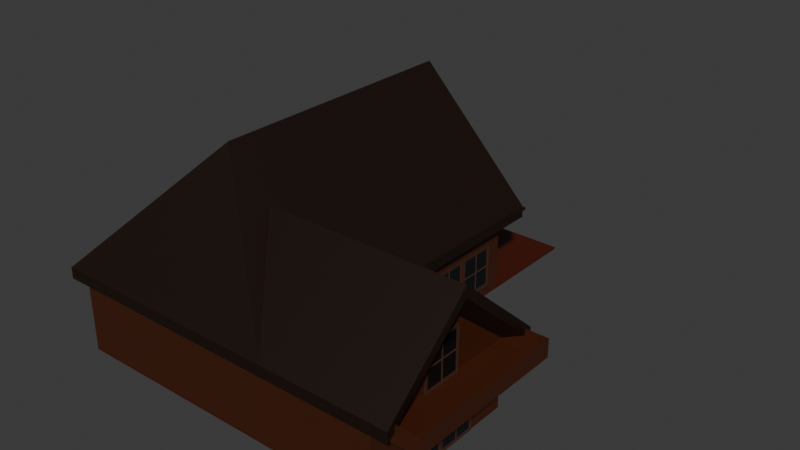 # Source: lake_house.blend  (saved by Blender 5.0.119; exported with 4.5.12 LTS)
import bpy
from mathutils import Matrix  # noqa: F401  (used for matrix-valued properties, if any)

bpy.ops.wm.read_factory_settings(use_empty=True)
scene = bpy.context.scene
scene.name = 'Scene'

# ---- collections
col_collection_3 = bpy.data.collections.new('Collection 3'); scene.collection.children.link(col_collection_3)

# ---- materials (node trees are filled in below, after node groups)
mat_house_base = bpy.data.materials.new('House Base')
mat_veranda = bpy.data.materials.new('Veranda')
mat_roof = bpy.data.materials.new('Roof')
mat_window_frame = bpy.data.materials.new('Window Frame')
mat_window_frame.use_backface_culling_lightprobe_volume = False
mat_door = bpy.data.materials.new('Door')
mat_door.use_backface_culling_lightprobe_volume = False
mat_handle_interactable = bpy.data.materials.new('Handle Interactable')
mat_handle_interactable.use_backface_culling_lightprobe_volume = False
mat_window = bpy.data.materials.new('Window')
mat_window.use_backface_culling_lightprobe_volume = False

# ---- material node trees
mat_house_base.use_nodes = True; mat_house_base.node_tree.nodes.clear()
_N = mat_house_base.node_tree.nodes; _L = mat_house_base.node_tree.links
n0 = _N.new('ShaderNodeBsdfPrincipled'); n0.name = 'Principled BSDF'; n0.location = (-200, 100)
n0.inputs[0].default_value = (0.05744, 0.0121, 0.002099, 1.0)
n1 = _N.new('ShaderNodeOutputMaterial'); n1.name = 'Material Output'; n1.location = (200, 100)
_L.new(n0.outputs[0], n1.inputs[0])
n1.is_active_output = True
mat_veranda.use_nodes = True; mat_veranda.node_tree.nodes.clear()
_N = mat_veranda.node_tree.nodes; _L = mat_veranda.node_tree.links
n0 = _N.new('ShaderNodeBsdfPrincipled'); n0.name = 'Principled BSDF'; n0.location = (-200, 100)
n0.inputs[0].default_value = (0.06303, 0.006073, 0.0, 1.0)
n1 = _N.new('ShaderNodeOutputMaterial'); n1.name = 'Material Output'; n1.location = (200, 100)
_L.new(n0.outputs[0], n1.inputs[0])
n1.is_active_output = True
mat_roof.use_nodes = True; mat_roof.node_tree.nodes.clear()
_N = mat_roof.node_tree.nodes; _L = mat_roof.node_tree.links
n0 = _N.new('ShaderNodeBsdfPrincipled'); n0.name = 'Principled BSDF'; n0.location = (-200, 100)
n0.inputs[0].default_value = (0.01124, 0.003552, 0.0008497, 1.0)
n1 = _N.new('ShaderNodeOutputMaterial'); n1.name = 'Material Output'; n1.location = (200, 100)
_L.new(n0.outputs[0], n1.inputs[0])
n1.is_active_output = True
mat_window_frame.use_nodes = True; mat_window_frame.node_tree.nodes.clear()
_N = mat_window_frame.node_tree.nodes; _L = mat_window_frame.node_tree.links
n0 = _N.new('ShaderNodeBsdfPrincipled'); n0.name = 'Principled BSDF'; n0.location = (-200, 100)
n0.inputs[0].default_value = (0.05476, 0.02324, 0.01346, 1.0)
n1 = _N.new('ShaderNodeOutputMaterial'); n1.name = 'Material Output'; n1.location = (200, 100)
_L.new(n0.outputs[0], n1.inputs[0])
n1.is_active_output = True
mat_door.use_nodes = True; mat_door.node_tree.nodes.clear()
_N = mat_door.node_tree.nodes; _L = mat_door.node_tree.links
n0 = _N.new('ShaderNodeBsdfPrincipled'); n0.name = 'Principled BSDF'; n0.location = (-200, 100)
n0.inputs[0].default_value = (0.01124, 0.001498, 0.000691, 1.0)
n1 = _N.new('ShaderNodeOutputMaterial'); n1.name = 'Material Output'; n1.location = (200, 100)
_L.new(n0.outputs[0], n1.inputs[0])
n1.is_active_output = True
mat_handle_interactable.use_nodes = True; mat_handle_interactable.node_tree.nodes.clear()
_N = mat_handle_interactable.node_tree.nodes; _L = mat_handle_interactable.node_tree.links
n0 = _N.new('ShaderNodeBsdfPrincipled'); n0.name = 'Principled BSDF'; n0.location = (-200, 100)
n0.inputs[0].default_value = (0.4076, 0.2505, 0.003578, 1.0)
n1 = _N.new('ShaderNodeOutputMaterial'); n1.name = 'Material Output'; n1.location = (200, 100)
_L.new(n0.outputs[0], n1.inputs[0])
n1.is_active_output = True
mat_window.use_nodes = True; mat_window.node_tree.nodes.clear()
_N = mat_window.node_tree.nodes; _L = mat_window.node_tree.links
n0 = _N.new('ShaderNodeOutputMaterial'); n0.name = 'Material Output'; n0.location = (200, 100)
n1 = _N.new('ShaderNodeBsdfPrincipled'); n1.name = 'Principled BSDF'; n1.location = (-200, 100)
n1.inputs[0].default_value = (0.007742, 0.01043, 0.01232, 1.0)
n1.inputs[1].default_value = 0.3351
n1.inputs[2].default_value = 0.0
n1.inputs[8].default_value = 0.1099
n1.inputs[13].default_value = 0.6152
_L.new(n1.outputs[0], n0.inputs[0])
n0.is_active_output = True

# ---- world
world_world = bpy.data.worlds.new('World'); scene.world = world_world
world_world.use_nodes = True; world_world.node_tree.nodes.clear()
_N = world_world.node_tree.nodes; _L = world_world.node_tree.links
n0 = _N.new('ShaderNodeOutputWorld'); n0.name = 'World Output'; n0.location = (200, 100)
n1 = _N.new('ShaderNodeBackground'); n1.name = 'Background'; n1.location = (-200, 100)
n1.inputs[0].default_value = (0.05088, 0.05088, 0.05088, 1.0)
_L.new(n1.outputs[0], n0.inputs[0])
n0.is_active_output = True
world_world.color = (0.05088, 0.05088, 0.05088)
world_world.sun_shadow_jitter_overblur = 0.0

# ---- meshes
me_cube_016 = bpy.data.meshes.new('Cube.016')
me_cube_016.from_pydata([(4.8, 12.0, 0.1), (4.8, 12.0, 0.0), (-4.8, 12.0, 0.0), (-4.8, 12.0, 0.1), (-4.8, -7.2, 0.0), (-4.8, -7.2, 0.1), (-4.8, 7.2, 0.0), (-4.8, 7.2, 0.1), (4.8, -7.2, 0.0), (4.8, -7.2, 0.1), (4.8, 7.2, 0.0), (4.8, 7.2, 0.1), (4.8, -4.768e-07, 0.0), (4.8, -4.768e-07, 0.1), (10.0, -4.768e-07, 0.1), (10.0, -7.2, 0.1), (10.0, -7.2, 0.0), (10.0, -4.768e-07, 0.0), (-4.8, -7.2, 3.1), (-4.8, 7.2, 3.1), (4.8, 7.2, 3.1), (4.8, -4.768e-07, 3.1), (4.8, -7.2, 3.1), (10.0, -4.768e-07, 3.1), (10.0, -7.2, 3.1), (0.0, 7.2, 8.1), (10.0, -3.6, 6.1), (-5.28, -7.56, 3.3), (-5.28, 8.28, 3.3), (11.0, 0.36, 3.3), (11.0, -3.6, 6.8), (5.28, -7.56, 3.3), (5.28, 8.28, 3.3), (5.28, 0.36, 3.3), (11.0, -7.56, 3.3), (0.0, 8.28, 8.8), (-5.28, -7.56, 3.8), (-5.28, 8.28, 3.8), (11.0, 0.36, 3.8), (11.0, -3.6, 7.3), (5.28, -7.56, 3.8), (5.28, 8.28, 3.8), (5.28, 0.36, 3.8), (11.0, -7.56, 3.8), (0.0, -3.6, 9.3), (0.0, 8.28, 9.3), (2.0, -3.6, 7.3), (-4.32, 10.0, 2.7), (4.32, 10.0, 2.7), (-4.8, 7.214, 3.199), (4.8, 7.214, 3.199), (-4.32, 10.01, 2.799), (4.32, 10.01, 2.799), (12.0, -4.768e-07, 3.1), (12.0, -7.2, 3.1), (10.0, -4.768e-07, 3.1), (10.0, -7.2, 3.1), (12.0, -4.768e-07, 3.1), (12.0, -7.2, 3.1), (10.0, -4.768e-07, 3.9), (10.0, -7.2, 3.9), (12.0, -4.768e-07, 3.9), (12.0, -7.2, 3.9)], [], [(6, 7, 3, 2), (7, 11, 0, 3), (10, 6, 2, 1), (2, 3, 0, 1), (4, 5, 7, 6), (11, 10, 1, 0), (13, 11, 20, 21), (8, 9, 5, 4), (6, 10, 12, 8, 4), (7, 5, 18, 19), (10, 11, 13, 12), (17, 14, 15, 16), (9, 8, 16, 15), (12, 13, 14, 17), (8, 12, 17, 16), (19, 18, 27, 28), (24, 23, 26), (5, 9, 22, 18), (14, 13, 21, 23), (11, 7, 19, 20), (9, 15, 24, 22), (15, 14, 23, 24), (20, 19, 25), (18, 22, 31, 27), (22, 24, 34, 31), (26, 23, 29, 30), (25, 19, 28, 35), (28, 27, 36, 37), (33, 32, 41, 42), (34, 30, 39, 43), (32, 35, 45, 41), (27, 31, 40, 36), (20, 25, 35, 32), (23, 21, 33, 29), (24, 26, 30, 34), (21, 20, 32, 33), (37, 36, 44, 45), (31, 34, 43, 40), (35, 28, 37, 45), (30, 29, 38, 39), (29, 33, 42, 38), (36, 40, 44), (44, 40, 41, 45), (39, 38, 42, 46), (40, 43, 39, 46), (20, 48, 52, 50), (49, 50, 52, 51), (48, 47, 51, 52), (19, 20, 50, 49), (47, 19, 49, 51), (54, 24, 56, 58), (56, 58, 57, 55), (23, 53, 57, 55), (24, 23, 55, 56), (53, 54, 58, 57), (53, 23, 59, 61), (24, 54, 62, 60), (54, 53, 61, 62)])
me_cube_016.polygons.foreach_set('material_index', [1, 1, 1, 1, 1, 1, 0, 1, 1, 0, 1, 1, 1, 1, 1, 2, 0, 0, 0, 0, 0, 0, 0, 2, 2, 2, 2, 2, 2, 2, 2, 2, 2, 2, 2, 2, 2, 2, 2, 2, 2, 2, 2, 2, 2, 2, 2, 2, 0, 2, 0, 0, 0, 0, 0, 0, 0, 0])
_uv = me_cube_016.uv_layers.new(name='UVMap')
_uv.uv.foreach_set('vector', [0.375, 0.25, 0.625, 0.25, 0.625, 0.25, 0.375, 0.25, 0.875, 0.5, 0.625, 0.5, 0.625, 0.5, 0.875, 0.5, 0.375, 0.5, 0.125, 0.5, 0.125, 0.5, 0.375, 0.5, 0.375, 0.25, 0.625, 0.25, 0.625, 0.5, 0.375, 0.5, 0.375, 0.0, 0.625, 0.0, 0.625, 0.25, 0.375, 0.25, 0.625, 0.5, 0.375, 0.5, 0.375, 0.5, 0.625, 0.5, 0.625, 0.625, 0.625, 0.5, 0.625, 0.5, 0.625, 0.625, 0.375, 0.75, 0.625, 0.75, 0.625, 1.0, 0.375, 1.0, 0.125, 0.5, 0.375, 0.5, 0.375, 0.625, 0.375, 0.75, 0.125, 0.75, 0.625, 0.25, 0.625, 0.0, 0.625, 0.0, 0.625, 0.25, 0.375, 0.5, 0.625, 0.5, 0.625, 0.625, 0.375, 0.625, 0.375, 0.625, 0.625, 0.625, 0.625, 0.75, 0.375, 0.75, 0.625, 0.75, 0.375, 0.75, 0.375, 0.75, 0.625, 0.75, 0.375, 0.625, 0.625, 0.625, 0.625, 0.625, 0.375, 0.625, 0.375, 0.75, 0.375, 0.625, 0.375, 0.625, 0.375, 0.75, 0.625, 0.25, 0.625, 0.0, 0.625, 0.0, 0.625, 0.25, 0.625, 0.75, 0.625, 0.625, 0.625, 0.75, 0.625, 1.0, 0.625, 0.75, 0.625, 0.75, 0.625, 1.0, 0.625, 0.625, 0.625, 0.625, 0.625, 0.625, 0.625, 0.625, 0.625, 0.5, 0.875, 0.5, 0.875, 0.5, 0.625, 0.5, 0.625, 0.75, 0.625, 0.75, 0.625, 0.75, 0.625, 0.75, 0.625, 0.75, 0.625, 0.625, 0.625, 0.625, 0.625, 0.75, 0.625, 0.5, 0.875, 0.5, 0.625, 0.5, 0.625, 1.0, 0.625, 0.75, 0.625, 0.75, 0.625, 1.0, 0.625, 0.75, 0.625, 0.75, 0.625, 0.75, 0.625, 0.75, 0.625, 0.75, 0.625, 0.625, 0.625, 0.625, 0.625, 0.75, 0.625, 0.5, 0.875, 0.5, 0.875, 0.5, 0.625, 0.5, 0.625, 0.25, 0.625, 0.0, 0.625, 0.0, 0.625, 0.25, 0.625, 0.625, 0.625, 0.5, 0.625, 0.5, 0.625, 0.625, 0.625, 0.75, 0.625, 0.75, 0.625, 0.75, 0.625, 0.75, 0.625, 0.5, 0.625, 0.5, 0.625, 0.5, 0.625, 0.5, 0.625, 1.0, 0.625, 0.75, 0.625, 0.75, 0.625, 1.0, 0.625, 0.5, 0.625, 0.5, 0.625, 0.5, 0.625, 0.5, 0.625, 0.625, 0.625, 0.625, 0.625, 0.625, 0.625, 0.625, 0.625, 0.75, 0.625, 0.75, 0.625, 0.75, 0.625, 0.75, 0.625, 0.625, 0.625, 0.5, 0.625, 0.5, 0.625, 0.625, 0.625, 0.25, 0.625, 0.0, 0.625, 0.0, 0.625, 0.25, 0.625, 0.75, 0.625, 0.75, 0.625, 0.75, 0.625, 0.75, 0.625, 0.5, 0.875, 0.5, 0.875, 0.5, 0.625, 0.5, 0.625, 0.75, 0.625, 0.625, 0.625, 0.625, 0.625, 0.75, 0.625, 0.625, 0.625, 0.625, 0.625, 0.625, 0.625, 0.625, 0.625, 0.0, 0.625, 0.75, 0.625, 0.0, 0.625, 0.0, 0.625, 0.75, 0.625, 0.5, 0.625, 0.5, 0.625, 0.75, 0.625, 0.625, 0.625, 0.625, 0.0, 0.0, 0.625, 0.75, 0.625, 0.75, 0.625, 0.75, 0.0, 0.0, 0.0, 0.0, 0.0, 0.0, 0.0, 0.0, 0.0, 0.0, 0.875, 0.5, 0.625, 0.5, 0.625, 0.5, 0.875, 0.5, 0.0, 0.0, 0.0, 0.0, 0.0, 0.0, 0.0, 0.0, 0.875, 0.5, 0.625, 0.5, 0.625, 0.5, 0.875, 0.5, 0.0, 0.0, 0.0, 0.0, 0.0, 0.0, 0.0, 0.0, 0.0, 0.0, 0.0, 0.0, 0.0, 0.0, 0.0, 0.0, 0.625, 0.75, 0.0, 0.0, 0.0, 0.0, 0.625, 0.625, 0.0, 0.0, 0.0, 0.0, 0.0, 0.0, 0.0, 0.0, 0.625, 0.75, 0.625, 0.625, 0.625, 0.625, 0.625, 0.75, 0.0, 0.0, 0.0, 0.0, 0.0, 0.0, 0.0, 0.0, 0.0, 0.0, 0.0, 0.0, 0.0, 0.0, 0.0, 0.0, 0.0, 0.0, 0.0, 0.0, 0.0, 0.0, 0.0, 0.0, 0.0, 0.0, 0.0, 0.0, 0.0, 0.0, 0.0, 0.0])
me_cube_016.materials.append(mat_house_base)
me_cube_016.materials.append(mat_veranda)
me_cube_016.materials.append(mat_roof)
me_cube_016.update()
me_cube_084 = bpy.data.meshes.new('Cube.084')
me_cube_084.from_pydata([(-0.05, -0.4, 0.0), (-0.05, -0.4, 1.3), (-0.05, 0.4, 0.0), (-0.05, 0.4, 1.3), (-0.01666, -0.4, 0.0), (-0.01666, -0.4, 1.3), (-0.01666, 0.4, 0.0), (-0.01666, 0.4, 1.3), (-0.01666, 0.3, 1.2), (-0.01666, 0.3, 0.0), (-0.01666, -0.3, 0.0), (-0.01666, -0.3, 1.2), (-0.02666, 0.3, 1.2), (-0.02666, 0.3, 0.0), (-0.02666, -0.3, 0.0), (-0.02666, -0.3, 1.2), (-0.04465, 0.1481, 0.4652), (-0.04465, 0.1481, 0.5652), (-0.04465, 0.2481, 0.4652), (-0.04465, 0.2481, 0.5652), (-0.00628, 0.1481, 0.4652), (-0.00628, 0.1481, 0.5652), (-0.00628, 0.2481, 0.4652), (-0.00628, 0.2481, 0.5652)], [], [(0, 1, 3, 2), (2, 3, 7, 6), (7, 5, 11, 8), (4, 5, 1, 0), (2, 6, 4, 0), (7, 3, 1, 5), (8, 11, 15, 12), (6, 7, 8, 9), (5, 4, 10, 11), (4, 6, 9, 10), (13, 12, 15, 14), (9, 8, 12, 13), (11, 10, 14, 15), (10, 9, 13, 14), (16, 17, 19, 18), (18, 19, 23, 22), (22, 23, 21, 20), (20, 21, 17, 16), (18, 22, 20, 16), (23, 19, 17, 21)])
me_cube_084.polygons.foreach_set('material_index', [0, 0, 0, 0, 0, 0, 0, 0, 0, 0, 1, 0, 0, 0, 2, 2, 2, 2, 2, 2])
_uv = me_cube_084.uv_layers.new(name='UVMap')
_uv.uv.foreach_set('vector', [0.375, 0.0, 0.625, 0.0, 0.625, 0.25, 0.375, 0.25, 0.375, 0.25, 0.625, 0.25, 0.625, 0.5, 0.375, 0.5, 0.625, 0.5, 0.625, 0.75, 0.625, 0.75, 0.625, 0.5, 0.375, 0.75, 0.625, 0.75, 0.625, 1.0, 0.375, 1.0, 0.125, 0.5, 0.375, 0.5, 0.375, 0.75, 0.125, 0.75, 0.625, 0.5, 0.875, 0.5, 0.875, 0.75, 0.625, 0.75, 0.625, 0.5, 0.625, 0.75, 0.625, 0.75, 0.625, 0.5, 0.375, 0.5, 0.625, 0.5, 0.625, 0.5, 0.375, 0.5, 0.625, 0.75, 0.375, 0.75, 0.375, 0.75, 0.625, 0.75, 0.375, 0.75, 0.375, 0.5, 0.375, 0.5, 0.375, 0.75, 0.375, 0.5, 0.625, 0.5, 0.625, 0.75, 0.375, 0.75, 0.375, 0.5, 0.625, 0.5, 0.625, 0.5, 0.375, 0.5, 0.625, 0.75, 0.375, 0.75, 0.375, 0.75, 0.625, 0.75, 0.375, 0.75, 0.375, 0.5, 0.375, 0.5, 0.375, 0.75, 0.375, 0.0, 0.625, 0.0, 0.625, 0.25, 0.375, 0.25, 0.375, 0.25, 0.625, 0.25, 0.625, 0.5, 0.375, 0.5, 0.375, 0.5, 0.625, 0.5, 0.625, 0.75, 0.375, 0.75, 0.375, 0.75, 0.625, 0.75, 0.625, 1.0, 0.375, 1.0, 0.125, 0.5, 0.375, 0.5, 0.375, 0.75, 0.125, 0.75, 0.625, 0.5, 0.875, 0.5, 0.875, 0.75, 0.625, 0.75])
me_cube_084.materials.append(mat_window_frame)
me_cube_084.materials.append(mat_door)
me_cube_084.materials.append(mat_handle_interactable)
me_cube_084.update()
me_cube = bpy.data.meshes.new('Cube')
me_cube.from_pydata([(-0.88, -0.05667, -0.09), (-0.88, -0.05667, 1.89), (-0.88, 0.05333, -0.09), (-0.88, 0.05333, 1.89), (0.88, -0.05667, -0.09), (0.88, -0.05667, 1.89), (0.88, 0.05333, -0.09), (0.88, 0.05333, 1.89), (-0.88, 0.05333, 0.9), (9.934e-10, 0.05333, -0.09), (9.934e-10, 0.05333, 1.89), (0.88, 0.05333, 0.9), (0.0, 0.05, 0.9), (0.04, 0.02721, 1.755), (0.76, 0.02721, 1.755), (0.76, 0.02721, 0.945), (0.04, 0.02721, 0.945), (-0.76, 0.02721, 1.755), (-0.76, 0.02721, 0.945), (-0.04, 0.02721, 1.755), (-0.04, 0.02721, 0.945), (0.76, 0.02721, 0.855), (0.76, 0.02721, 0.045), (0.04, 0.02721, 0.045), (0.04, 0.02721, 0.855), (-0.76, 0.02721, 0.855), (-0.76, 0.02721, 0.045), (-0.04, 0.02721, 0.045), (-0.04, 0.02721, 0.855)], [], [(0, 1, 3, 8, 2), (10, 7, 14, 13), (6, 11, 7, 5, 4), (4, 5, 1, 0), (2, 9, 6, 4, 0), (7, 10, 3, 1, 5), (9, 12, 24, 23), (12, 9, 27, 28), (3, 10, 19, 17), (16, 13, 14, 15), (11, 12, 16, 15), (12, 10, 13, 16), (7, 11, 15, 14), (18, 17, 19, 20), (8, 3, 17, 18), (10, 12, 20, 19), (12, 8, 18, 20), (23, 24, 21, 22), (12, 11, 21, 24), (11, 6, 22, 21), (6, 9, 23, 22), (26, 25, 28, 27), (2, 8, 25, 26), (8, 12, 28, 25), (9, 2, 26, 27)])
me_cube.polygons.foreach_set('material_index', [0, 0, 0, 0, 0, 0, 0, 0, 0, 1, 0, 0, 0, 1, 0, 0, 0, 1, 0, 0, 0, 1, 0, 0, 0])
_uv = me_cube.uv_layers.new(name='UVMap')
_uv.uv.foreach_set('vector', [0.375, 0.0, 0.625, 0.0, 0.625, 0.25, 0.5, 0.25, 0.375, 0.25, 0.75, 0.5, 0.625, 0.5, 0.625, 0.5, 0.75, 0.5, 0.375, 0.5, 0.5, 0.5, 0.625, 0.5, 0.625, 0.75, 0.375, 0.75, 0.375, 0.75, 0.625, 0.75, 0.625, 1.0, 0.375, 1.0, 0.125, 0.5, 0.25, 0.5, 0.375, 0.5, 0.375, 0.75, 0.125, 0.75, 0.625, 0.5, 0.75, 0.5, 0.875, 0.5, 0.875, 0.75, 0.625, 0.75, 0.375, 0.375, 0.5, 0.375, 0.5, 0.375, 0.375, 0.375, 0.5, 0.375, 0.375, 0.375, 0.375, 0.375, 0.5, 0.375, 0.875, 0.5, 0.75, 0.5, 0.75, 0.5, 0.875, 0.5, 0.5, 0.375, 0.625, 0.375, 0.625, 0.5, 0.5, 0.5, 0.5, 0.5, 0.5, 0.375, 0.5, 0.375, 0.5, 0.5, 0.5, 0.375, 0.625, 0.375, 0.625, 0.375, 0.5, 0.375, 0.625, 0.5, 0.5, 0.5, 0.5, 0.5, 0.625, 0.5, 0.5, 0.25, 0.625, 0.25, 0.625, 0.375, 0.5, 0.375, 0.5, 0.25, 0.625, 0.25, 0.625, 0.25, 0.5, 0.25, 0.625, 0.375, 0.5, 0.375, 0.5, 0.375, 0.625, 0.375, 0.5, 0.375, 0.5, 0.25, 0.5, 0.25, 0.5, 0.375, 0.375, 0.375, 0.5, 0.375, 0.5, 0.5, 0.375, 0.5, 0.5, 0.375, 0.5, 0.5, 0.5, 0.5, 0.5, 0.375, 0.5, 0.5, 0.375, 0.5, 0.375, 0.5, 0.5, 0.5, 0.375, 0.5, 0.25, 0.5, 0.25, 0.5, 0.375, 0.5, 0.375, 0.25, 0.5, 0.25, 0.5, 0.375, 0.375, 0.375, 0.375, 0.25, 0.5, 0.25, 0.5, 0.25, 0.375, 0.25, 0.5, 0.25, 0.5, 0.375, 0.5, 0.375, 0.5, 0.25, 0.25, 0.5, 0.125, 0.5, 0.125, 0.5, 0.25, 0.5])
me_cube.materials.append(mat_window_frame)
me_cube.materials.append(mat_window)
me_cube.update()
me_cube_001 = bpy.data.meshes.new('Cube.001')
me_cube_001.from_pydata([(-0.88, -0.05667, -0.09), (-0.88, -0.05667, 1.89), (-0.88, 0.05333, -0.09), (-0.88, 0.05333, 1.89), (0.88, -0.05667, -0.09), (0.88, -0.05667, 1.89), (0.88, 0.05333, -0.09), (0.88, 0.05333, 1.89), (-0.88, 0.05333, 0.9), (9.934e-10, 0.05333, -0.09), (9.934e-10, 0.05333, 1.89), (0.88, 0.05333, 0.9), (0.0, 0.05, 0.9), (0.04, 0.02721, 1.755), (0.76, 0.02721, 1.755), (0.76, 0.02721, 0.945), (0.04, 0.02721, 0.945), (-0.76, 0.02721, 1.755), (-0.76, 0.02721, 0.945), (-0.04, 0.02721, 1.755), (-0.04, 0.02721, 0.945), (0.76, 0.02721, 0.855), (0.76, 0.02721, 0.045), (0.04, 0.02721, 0.045), (0.04, 0.02721, 0.855), (-0.76, 0.02721, 0.855), (-0.76, 0.02721, 0.045), (-0.04, 0.02721, 0.045), (-0.04, 0.02721, 0.855)], [], [(0, 1, 3, 8, 2), (10, 7, 14, 13), (6, 11, 7, 5, 4), (4, 5, 1, 0), (2, 9, 6, 4, 0), (7, 10, 3, 1, 5), (9, 12, 24, 23), (12, 9, 27, 28), (3, 10, 19, 17), (16, 13, 14, 15), (11, 12, 16, 15), (12, 10, 13, 16), (7, 11, 15, 14), (18, 17, 19, 20), (8, 3, 17, 18), (10, 12, 20, 19), (12, 8, 18, 20), (23, 24, 21, 22), (12, 11, 21, 24), (11, 6, 22, 21), (6, 9, 23, 22), (26, 25, 28, 27), (2, 8, 25, 26), (8, 12, 28, 25), (9, 2, 26, 27)])
me_cube_001.polygons.foreach_set('material_index', [0, 0, 0, 0, 0, 0, 0, 0, 0, 1, 0, 0, 0, 1, 0, 0, 0, 1, 0, 0, 0, 1, 0, 0, 0])
_uv = me_cube_001.uv_layers.new(name='UVMap')
_uv.uv.foreach_set('vector', [0.375, 0.0, 0.625, 0.0, 0.625, 0.25, 0.5, 0.25, 0.375, 0.25, 0.75, 0.5, 0.625, 0.5, 0.625, 0.5, 0.75, 0.5, 0.375, 0.5, 0.5, 0.5, 0.625, 0.5, 0.625, 0.75, 0.375, 0.75, 0.375, 0.75, 0.625, 0.75, 0.625, 1.0, 0.375, 1.0, 0.125, 0.5, 0.25, 0.5, 0.375, 0.5, 0.375, 0.75, 0.125, 0.75, 0.625, 0.5, 0.75, 0.5, 0.875, 0.5, 0.875, 0.75, 0.625, 0.75, 0.375, 0.375, 0.5, 0.375, 0.5, 0.375, 0.375, 0.375, 0.5, 0.375, 0.375, 0.375, 0.375, 0.375, 0.5, 0.375, 0.875, 0.5, 0.75, 0.5, 0.75, 0.5, 0.875, 0.5, 0.5, 0.375, 0.625, 0.375, 0.625, 0.5, 0.5, 0.5, 0.5, 0.5, 0.5, 0.375, 0.5, 0.375, 0.5, 0.5, 0.5, 0.375, 0.625, 0.375, 0.625, 0.375, 0.5, 0.375, 0.625, 0.5, 0.5, 0.5, 0.5, 0.5, 0.625, 0.5, 0.5, 0.25, 0.625, 0.25, 0.625, 0.375, 0.5, 0.375, 0.5, 0.25, 0.625, 0.25, 0.625, 0.25, 0.5, 0.25, 0.625, 0.375, 0.5, 0.375, 0.5, 0.375, 0.625, 0.375, 0.5, 0.375, 0.5, 0.25, 0.5, 0.25, 0.5, 0.375, 0.375, 0.375, 0.5, 0.375, 0.5, 0.5, 0.375, 0.5, 0.5, 0.375, 0.5, 0.5, 0.5, 0.5, 0.5, 0.375, 0.5, 0.5, 0.375, 0.5, 0.375, 0.5, 0.5, 0.5, 0.375, 0.5, 0.25, 0.5, 0.25, 0.5, 0.375, 0.5, 0.375, 0.25, 0.5, 0.25, 0.5, 0.375, 0.375, 0.375, 0.375, 0.25, 0.5, 0.25, 0.5, 0.25, 0.375, 0.25, 0.5, 0.25, 0.5, 0.375, 0.5, 0.375, 0.5, 0.25, 0.25, 0.5, 0.125, 0.5, 0.125, 0.5, 0.25, 0.5])
me_cube_001.materials.append(mat_window_frame)
me_cube_001.materials.append(mat_window)
me_cube_001.update()
me_cube_002 = bpy.data.meshes.new('Cube.002')
me_cube_002.from_pydata([(-0.88, -0.05667, -0.09), (-0.88, -0.05667, 1.89), (-0.88, 0.05333, -0.09), (-0.88, 0.05333, 1.89), (0.88, -0.05667, -0.09), (0.88, -0.05667, 1.89), (0.88, 0.05333, -0.09), (0.88, 0.05333, 1.89), (-0.88, 0.05333, 0.9), (9.934e-10, 0.05333, -0.09), (9.934e-10, 0.05333, 1.89), (0.88, 0.05333, 0.9), (0.0, 0.05, 0.9), (0.04, 0.02721, 1.755), (0.76, 0.02721, 1.755), (0.76, 0.02721, 0.945), (0.04, 0.02721, 0.945), (-0.76, 0.02721, 1.755), (-0.76, 0.02721, 0.945), (-0.04, 0.02721, 1.755), (-0.04, 0.02721, 0.945), (0.76, 0.02721, 0.855), (0.76, 0.02721, 0.045), (0.04, 0.02721, 0.045), (0.04, 0.02721, 0.855), (-0.76, 0.02721, 0.855), (-0.76, 0.02721, 0.045), (-0.04, 0.02721, 0.045), (-0.04, 0.02721, 0.855)], [], [(0, 1, 3, 8, 2), (10, 7, 14, 13), (6, 11, 7, 5, 4), (4, 5, 1, 0), (2, 9, 6, 4, 0), (7, 10, 3, 1, 5), (9, 12, 24, 23), (12, 9, 27, 28), (3, 10, 19, 17), (16, 13, 14, 15), (11, 12, 16, 15), (12, 10, 13, 16), (7, 11, 15, 14), (18, 17, 19, 20), (8, 3, 17, 18), (10, 12, 20, 19), (12, 8, 18, 20), (23, 24, 21, 22), (12, 11, 21, 24), (11, 6, 22, 21), (6, 9, 23, 22), (26, 25, 28, 27), (2, 8, 25, 26), (8, 12, 28, 25), (9, 2, 26, 27)])
me_cube_002.polygons.foreach_set('material_index', [0, 0, 0, 0, 0, 0, 0, 0, 0, 1, 0, 0, 0, 1, 0, 0, 0, 1, 0, 0, 0, 1, 0, 0, 0])
_uv = me_cube_002.uv_layers.new(name='UVMap')
_uv.uv.foreach_set('vector', [0.375, 0.0, 0.625, 0.0, 0.625, 0.25, 0.5, 0.25, 0.375, 0.25, 0.75, 0.5, 0.625, 0.5, 0.625, 0.5, 0.75, 0.5, 0.375, 0.5, 0.5, 0.5, 0.625, 0.5, 0.625, 0.75, 0.375, 0.75, 0.375, 0.75, 0.625, 0.75, 0.625, 1.0, 0.375, 1.0, 0.125, 0.5, 0.25, 0.5, 0.375, 0.5, 0.375, 0.75, 0.125, 0.75, 0.625, 0.5, 0.75, 0.5, 0.875, 0.5, 0.875, 0.75, 0.625, 0.75, 0.375, 0.375, 0.5, 0.375, 0.5, 0.375, 0.375, 0.375, 0.5, 0.375, 0.375, 0.375, 0.375, 0.375, 0.5, 0.375, 0.875, 0.5, 0.75, 0.5, 0.75, 0.5, 0.875, 0.5, 0.5, 0.375, 0.625, 0.375, 0.625, 0.5, 0.5, 0.5, 0.5, 0.5, 0.5, 0.375, 0.5, 0.375, 0.5, 0.5, 0.5, 0.375, 0.625, 0.375, 0.625, 0.375, 0.5, 0.375, 0.625, 0.5, 0.5, 0.5, 0.5, 0.5, 0.625, 0.5, 0.5, 0.25, 0.625, 0.25, 0.625, 0.375, 0.5, 0.375, 0.5, 0.25, 0.625, 0.25, 0.625, 0.25, 0.5, 0.25, 0.625, 0.375, 0.5, 0.375, 0.5, 0.375, 0.625, 0.375, 0.5, 0.375, 0.5, 0.25, 0.5, 0.25, 0.5, 0.375, 0.375, 0.375, 0.5, 0.375, 0.5, 0.5, 0.375, 0.5, 0.5, 0.375, 0.5, 0.5, 0.5, 0.5, 0.5, 0.375, 0.5, 0.5, 0.375, 0.5, 0.375, 0.5, 0.5, 0.5, 0.375, 0.5, 0.25, 0.5, 0.25, 0.5, 0.375, 0.5, 0.375, 0.25, 0.5, 0.25, 0.5, 0.375, 0.375, 0.375, 0.375, 0.25, 0.5, 0.25, 0.5, 0.25, 0.375, 0.25, 0.5, 0.25, 0.5, 0.375, 0.5, 0.375, 0.5, 0.25, 0.25, 0.5, 0.125, 0.5, 0.125, 0.5, 0.25, 0.5])
me_cube_002.materials.append(mat_window_frame)
me_cube_002.materials.append(mat_window)
me_cube_002.update()
me_cube_003 = bpy.data.meshes.new('Cube.003')
me_cube_003.from_pydata([(-0.88, -0.05667, -0.09), (-0.88, -0.05667, 1.89), (-0.88, 0.05333, -0.09), (-0.88, 0.05333, 1.89), (0.88, -0.05667, -0.09), (0.88, -0.05667, 1.89), (0.88, 0.05333, -0.09), (0.88, 0.05333, 1.89), (-0.88, 0.05333, 0.9), (9.934e-10, 0.05333, -0.09), (9.934e-10, 0.05333, 1.89), (0.88, 0.05333, 0.9), (0.0, 0.05, 0.9), (0.04, 0.02721, 1.755), (0.76, 0.02721, 1.755), (0.76, 0.02721, 0.945), (0.04, 0.02721, 0.945), (-0.76, 0.02721, 1.755), (-0.76, 0.02721, 0.945), (-0.04, 0.02721, 1.755), (-0.04, 0.02721, 0.945), (0.76, 0.02721, 0.855), (0.76, 0.02721, 0.045), (0.04, 0.02721, 0.045), (0.04, 0.02721, 0.855), (-0.76, 0.02721, 0.855), (-0.76, 0.02721, 0.045), (-0.04, 0.02721, 0.045), (-0.04, 0.02721, 0.855)], [], [(0, 1, 3, 8, 2), (10, 7, 14, 13), (6, 11, 7, 5, 4), (4, 5, 1, 0), (2, 9, 6, 4, 0), (7, 10, 3, 1, 5), (9, 12, 24, 23), (12, 9, 27, 28), (3, 10, 19, 17), (16, 13, 14, 15), (11, 12, 16, 15), (12, 10, 13, 16), (7, 11, 15, 14), (18, 17, 19, 20), (8, 3, 17, 18), (10, 12, 20, 19), (12, 8, 18, 20), (23, 24, 21, 22), (12, 11, 21, 24), (11, 6, 22, 21), (6, 9, 23, 22), (26, 25, 28, 27), (2, 8, 25, 26), (8, 12, 28, 25), (9, 2, 26, 27)])
me_cube_003.polygons.foreach_set('material_index', [0, 0, 0, 0, 0, 0, 0, 0, 0, 1, 0, 0, 0, 1, 0, 0, 0, 1, 0, 0, 0, 1, 0, 0, 0])
_uv = me_cube_003.uv_layers.new(name='UVMap')
_uv.uv.foreach_set('vector', [0.375, 0.0, 0.625, 0.0, 0.625, 0.25, 0.5, 0.25, 0.375, 0.25, 0.75, 0.5, 0.625, 0.5, 0.625, 0.5, 0.75, 0.5, 0.375, 0.5, 0.5, 0.5, 0.625, 0.5, 0.625, 0.75, 0.375, 0.75, 0.375, 0.75, 0.625, 0.75, 0.625, 1.0, 0.375, 1.0, 0.125, 0.5, 0.25, 0.5, 0.375, 0.5, 0.375, 0.75, 0.125, 0.75, 0.625, 0.5, 0.75, 0.5, 0.875, 0.5, 0.875, 0.75, 0.625, 0.75, 0.375, 0.375, 0.5, 0.375, 0.5, 0.375, 0.375, 0.375, 0.5, 0.375, 0.375, 0.375, 0.375, 0.375, 0.5, 0.375, 0.875, 0.5, 0.75, 0.5, 0.75, 0.5, 0.875, 0.5, 0.5, 0.375, 0.625, 0.375, 0.625, 0.5, 0.5, 0.5, 0.5, 0.5, 0.5, 0.375, 0.5, 0.375, 0.5, 0.5, 0.5, 0.375, 0.625, 0.375, 0.625, 0.375, 0.5, 0.375, 0.625, 0.5, 0.5, 0.5, 0.5, 0.5, 0.625, 0.5, 0.5, 0.25, 0.625, 0.25, 0.625, 0.375, 0.5, 0.375, 0.5, 0.25, 0.625, 0.25, 0.625, 0.25, 0.5, 0.25, 0.625, 0.375, 0.5, 0.375, 0.5, 0.375, 0.625, 0.375, 0.5, 0.375, 0.5, 0.25, 0.5, 0.25, 0.5, 0.375, 0.375, 0.375, 0.5, 0.375, 0.5, 0.5, 0.375, 0.5, 0.5, 0.375, 0.5, 0.5, 0.5, 0.5, 0.5, 0.375, 0.5, 0.5, 0.375, 0.5, 0.375, 0.5, 0.5, 0.5, 0.375, 0.5, 0.25, 0.5, 0.25, 0.5, 0.375, 0.5, 0.375, 0.25, 0.5, 0.25, 0.5, 0.375, 0.375, 0.375, 0.375, 0.25, 0.5, 0.25, 0.5, 0.25, 0.375, 0.25, 0.5, 0.25, 0.5, 0.375, 0.5, 0.375, 0.5, 0.25, 0.25, 0.5, 0.125, 0.5, 0.125, 0.5, 0.25, 0.5])
me_cube_003.materials.append(mat_window_frame)
me_cube_003.materials.append(mat_window)
me_cube_003.update()
me_cube_004 = bpy.data.meshes.new('Cube.004')
me_cube_004.from_pydata([(-0.88, -0.05667, -0.09), (-0.88, -0.05667, 1.89), (-0.88, 0.05333, -0.09), (-0.88, 0.05333, 1.89), (0.88, -0.05667, -0.09), (0.88, -0.05667, 1.89), (0.88, 0.05333, -0.09), (0.88, 0.05333, 1.89), (-0.88, 0.05333, 0.9), (9.934e-10, 0.05333, -0.09), (9.934e-10, 0.05333, 1.89), (0.88, 0.05333, 0.9), (0.0, 0.05, 0.9), (0.04, 0.02721, 1.755), (0.76, 0.02721, 1.755), (0.76, 0.02721, 0.945), (0.04, 0.02721, 0.945), (-0.76, 0.02721, 1.755), (-0.76, 0.02721, 0.945), (-0.04, 0.02721, 1.755), (-0.04, 0.02721, 0.945), (0.76, 0.02721, 0.855), (0.76, 0.02721, 0.045), (0.04, 0.02721, 0.045), (0.04, 0.02721, 0.855), (-0.76, 0.02721, 0.855), (-0.76, 0.02721, 0.045), (-0.04, 0.02721, 0.045), (-0.04, 0.02721, 0.855)], [], [(0, 1, 3, 8, 2), (10, 7, 14, 13), (6, 11, 7, 5, 4), (4, 5, 1, 0), (2, 9, 6, 4, 0), (7, 10, 3, 1, 5), (9, 12, 24, 23), (12, 9, 27, 28), (3, 10, 19, 17), (16, 13, 14, 15), (11, 12, 16, 15), (12, 10, 13, 16), (7, 11, 15, 14), (18, 17, 19, 20), (8, 3, 17, 18), (10, 12, 20, 19), (12, 8, 18, 20), (23, 24, 21, 22), (12, 11, 21, 24), (11, 6, 22, 21), (6, 9, 23, 22), (26, 25, 28, 27), (2, 8, 25, 26), (8, 12, 28, 25), (9, 2, 26, 27)])
me_cube_004.polygons.foreach_set('material_index', [0, 0, 0, 0, 0, 0, 0, 0, 0, 1, 0, 0, 0, 1, 0, 0, 0, 1, 0, 0, 0, 1, 0, 0, 0])
_uv = me_cube_004.uv_layers.new(name='UVMap')
_uv.uv.foreach_set('vector', [0.375, 0.0, 0.625, 0.0, 0.625, 0.25, 0.5, 0.25, 0.375, 0.25, 0.75, 0.5, 0.625, 0.5, 0.625, 0.5, 0.75, 0.5, 0.375, 0.5, 0.5, 0.5, 0.625, 0.5, 0.625, 0.75, 0.375, 0.75, 0.375, 0.75, 0.625, 0.75, 0.625, 1.0, 0.375, 1.0, 0.125, 0.5, 0.25, 0.5, 0.375, 0.5, 0.375, 0.75, 0.125, 0.75, 0.625, 0.5, 0.75, 0.5, 0.875, 0.5, 0.875, 0.75, 0.625, 0.75, 0.375, 0.375, 0.5, 0.375, 0.5, 0.375, 0.375, 0.375, 0.5, 0.375, 0.375, 0.375, 0.375, 0.375, 0.5, 0.375, 0.875, 0.5, 0.75, 0.5, 0.75, 0.5, 0.875, 0.5, 0.5, 0.375, 0.625, 0.375, 0.625, 0.5, 0.5, 0.5, 0.5, 0.5, 0.5, 0.375, 0.5, 0.375, 0.5, 0.5, 0.5, 0.375, 0.625, 0.375, 0.625, 0.375, 0.5, 0.375, 0.625, 0.5, 0.5, 0.5, 0.5, 0.5, 0.625, 0.5, 0.5, 0.25, 0.625, 0.25, 0.625, 0.375, 0.5, 0.375, 0.5, 0.25, 0.625, 0.25, 0.625, 0.25, 0.5, 0.25, 0.625, 0.375, 0.5, 0.375, 0.5, 0.375, 0.625, 0.375, 0.5, 0.375, 0.5, 0.25, 0.5, 0.25, 0.5, 0.375, 0.375, 0.375, 0.5, 0.375, 0.5, 0.5, 0.375, 0.5, 0.5, 0.375, 0.5, 0.5, 0.5, 0.5, 0.5, 0.375, 0.5, 0.5, 0.375, 0.5, 0.375, 0.5, 0.5, 0.5, 0.375, 0.5, 0.25, 0.5, 0.25, 0.5, 0.375, 0.5, 0.375, 0.25, 0.5, 0.25, 0.5, 0.375, 0.375, 0.375, 0.375, 0.25, 0.5, 0.25, 0.5, 0.25, 0.375, 0.25, 0.5, 0.25, 0.5, 0.375, 0.5, 0.375, 0.5, 0.25, 0.25, 0.5, 0.125, 0.5, 0.125, 0.5, 0.25, 0.5])
me_cube_004.materials.append(mat_window_frame)
me_cube_004.materials.append(mat_window)
me_cube_004.update()
me_cube_005 = bpy.data.meshes.new('Cube.005')
me_cube_005.from_pydata([(-0.88, -0.05667, -0.09), (-0.88, -0.05667, 1.89), (-0.88, 0.05333, -0.09), (-0.88, 0.05333, 1.89), (0.88, -0.05667, -0.09), (0.88, -0.05667, 1.89), (0.88, 0.05333, -0.09), (0.88, 0.05333, 1.89), (-0.88, 0.05333, 0.9), (9.934e-10, 0.05333, -0.09), (9.934e-10, 0.05333, 1.89), (0.88, 0.05333, 0.9), (0.0, 0.05, 0.9), (0.04, 0.02721, 1.755), (0.76, 0.02721, 1.755), (0.76, 0.02721, 0.945), (0.04, 0.02721, 0.945), (-0.76, 0.02721, 1.755), (-0.76, 0.02721, 0.945), (-0.04, 0.02721, 1.755), (-0.04, 0.02721, 0.945), (0.76, 0.02721, 0.855), (0.76, 0.02721, 0.045), (0.04, 0.02721, 0.045), (0.04, 0.02721, 0.855), (-0.76, 0.02721, 0.855), (-0.76, 0.02721, 0.045), (-0.04, 0.02721, 0.045), (-0.04, 0.02721, 0.855)], [], [(0, 1, 3, 8, 2), (10, 7, 14, 13), (6, 11, 7, 5, 4), (4, 5, 1, 0), (2, 9, 6, 4, 0), (7, 10, 3, 1, 5), (9, 12, 24, 23), (12, 9, 27, 28), (3, 10, 19, 17), (16, 13, 14, 15), (11, 12, 16, 15), (12, 10, 13, 16), (7, 11, 15, 14), (18, 17, 19, 20), (8, 3, 17, 18), (10, 12, 20, 19), (12, 8, 18, 20), (23, 24, 21, 22), (12, 11, 21, 24), (11, 6, 22, 21), (6, 9, 23, 22), (26, 25, 28, 27), (2, 8, 25, 26), (8, 12, 28, 25), (9, 2, 26, 27)])
me_cube_005.polygons.foreach_set('material_index', [0, 0, 0, 0, 0, 0, 0, 0, 0, 1, 0, 0, 0, 1, 0, 0, 0, 1, 0, 0, 0, 1, 0, 0, 0])
_uv = me_cube_005.uv_layers.new(name='UVMap')
_uv.uv.foreach_set('vector', [0.375, 0.0, 0.625, 0.0, 0.625, 0.25, 0.5, 0.25, 0.375, 0.25, 0.75, 0.5, 0.625, 0.5, 0.625, 0.5, 0.75, 0.5, 0.375, 0.5, 0.5, 0.5, 0.625, 0.5, 0.625, 0.75, 0.375, 0.75, 0.375, 0.75, 0.625, 0.75, 0.625, 1.0, 0.375, 1.0, 0.125, 0.5, 0.25, 0.5, 0.375, 0.5, 0.375, 0.75, 0.125, 0.75, 0.625, 0.5, 0.75, 0.5, 0.875, 0.5, 0.875, 0.75, 0.625, 0.75, 0.375, 0.375, 0.5, 0.375, 0.5, 0.375, 0.375, 0.375, 0.5, 0.375, 0.375, 0.375, 0.375, 0.375, 0.5, 0.375, 0.875, 0.5, 0.75, 0.5, 0.75, 0.5, 0.875, 0.5, 0.5, 0.375, 0.625, 0.375, 0.625, 0.5, 0.5, 0.5, 0.5, 0.5, 0.5, 0.375, 0.5, 0.375, 0.5, 0.5, 0.5, 0.375, 0.625, 0.375, 0.625, 0.375, 0.5, 0.375, 0.625, 0.5, 0.5, 0.5, 0.5, 0.5, 0.625, 0.5, 0.5, 0.25, 0.625, 0.25, 0.625, 0.375, 0.5, 0.375, 0.5, 0.25, 0.625, 0.25, 0.625, 0.25, 0.5, 0.25, 0.625, 0.375, 0.5, 0.375, 0.5, 0.375, 0.625, 0.375, 0.5, 0.375, 0.5, 0.25, 0.5, 0.25, 0.5, 0.375, 0.375, 0.375, 0.5, 0.375, 0.5, 0.5, 0.375, 0.5, 0.5, 0.375, 0.5, 0.5, 0.5, 0.5, 0.5, 0.375, 0.5, 0.5, 0.375, 0.5, 0.375, 0.5, 0.5, 0.5, 0.375, 0.5, 0.25, 0.5, 0.25, 0.5, 0.375, 0.5, 0.375, 0.25, 0.5, 0.25, 0.5, 0.375, 0.375, 0.375, 0.375, 0.25, 0.5, 0.25, 0.5, 0.25, 0.375, 0.25, 0.5, 0.25, 0.5, 0.375, 0.5, 0.375, 0.5, 0.25, 0.25, 0.5, 0.125, 0.5, 0.125, 0.5, 0.25, 0.5])
me_cube_005.materials.append(mat_window_frame)
me_cube_005.materials.append(mat_window)
me_cube_005.update()
me_cube_006 = bpy.data.meshes.new('Cube.006')
me_cube_006.from_pydata([(-0.88, -0.05667, -0.09), (-0.88, -0.05667, 1.89), (-0.88, 0.05333, -0.09), (-0.88, 0.05333, 1.89), (0.88, -0.05667, -0.09), (0.88, -0.05667, 1.89), (0.88, 0.05333, -0.09), (0.88, 0.05333, 1.89), (-0.88, 0.05333, 0.9), (9.934e-10, 0.05333, -0.09), (9.934e-10, 0.05333, 1.89), (0.88, 0.05333, 0.9), (0.0, 0.05, 0.9), (0.04, 0.02721, 1.755), (0.76, 0.02721, 1.755), (0.76, 0.02721, 0.945), (0.04, 0.02721, 0.945), (-0.76, 0.02721, 1.755), (-0.76, 0.02721, 0.945), (-0.04, 0.02721, 1.755), (-0.04, 0.02721, 0.945), (0.76, 0.02721, 0.855), (0.76, 0.02721, 0.045), (0.04, 0.02721, 0.045), (0.04, 0.02721, 0.855), (-0.76, 0.02721, 0.855), (-0.76, 0.02721, 0.045), (-0.04, 0.02721, 0.045), (-0.04, 0.02721, 0.855)], [], [(0, 1, 3, 8, 2), (10, 7, 14, 13), (6, 11, 7, 5, 4), (4, 5, 1, 0), (2, 9, 6, 4, 0), (7, 10, 3, 1, 5), (9, 12, 24, 23), (12, 9, 27, 28), (3, 10, 19, 17), (16, 13, 14, 15), (11, 12, 16, 15), (12, 10, 13, 16), (7, 11, 15, 14), (18, 17, 19, 20), (8, 3, 17, 18), (10, 12, 20, 19), (12, 8, 18, 20), (23, 24, 21, 22), (12, 11, 21, 24), (11, 6, 22, 21), (6, 9, 23, 22), (26, 25, 28, 27), (2, 8, 25, 26), (8, 12, 28, 25), (9, 2, 26, 27)])
me_cube_006.polygons.foreach_set('material_index', [0, 0, 0, 0, 0, 0, 0, 0, 0, 1, 0, 0, 0, 1, 0, 0, 0, 1, 0, 0, 0, 1, 0, 0, 0])
_uv = me_cube_006.uv_layers.new(name='UVMap')
_uv.uv.foreach_set('vector', [0.375, 0.0, 0.625, 0.0, 0.625, 0.25, 0.5, 0.25, 0.375, 0.25, 0.75, 0.5, 0.625, 0.5, 0.625, 0.5, 0.75, 0.5, 0.375, 0.5, 0.5, 0.5, 0.625, 0.5, 0.625, 0.75, 0.375, 0.75, 0.375, 0.75, 0.625, 0.75, 0.625, 1.0, 0.375, 1.0, 0.125, 0.5, 0.25, 0.5, 0.375, 0.5, 0.375, 0.75, 0.125, 0.75, 0.625, 0.5, 0.75, 0.5, 0.875, 0.5, 0.875, 0.75, 0.625, 0.75, 0.375, 0.375, 0.5, 0.375, 0.5, 0.375, 0.375, 0.375, 0.5, 0.375, 0.375, 0.375, 0.375, 0.375, 0.5, 0.375, 0.875, 0.5, 0.75, 0.5, 0.75, 0.5, 0.875, 0.5, 0.5, 0.375, 0.625, 0.375, 0.625, 0.5, 0.5, 0.5, 0.5, 0.5, 0.5, 0.375, 0.5, 0.375, 0.5, 0.5, 0.5, 0.375, 0.625, 0.375, 0.625, 0.375, 0.5, 0.375, 0.625, 0.5, 0.5, 0.5, 0.5, 0.5, 0.625, 0.5, 0.5, 0.25, 0.625, 0.25, 0.625, 0.375, 0.5, 0.375, 0.5, 0.25, 0.625, 0.25, 0.625, 0.25, 0.5, 0.25, 0.625, 0.375, 0.5, 0.375, 0.5, 0.375, 0.625, 0.375, 0.5, 0.375, 0.5, 0.25, 0.5, 0.25, 0.5, 0.375, 0.375, 0.375, 0.5, 0.375, 0.5, 0.5, 0.375, 0.5, 0.5, 0.375, 0.5, 0.5, 0.5, 0.5, 0.5, 0.375, 0.5, 0.5, 0.375, 0.5, 0.375, 0.5, 0.5, 0.5, 0.375, 0.5, 0.25, 0.5, 0.25, 0.5, 0.375, 0.5, 0.375, 0.25, 0.5, 0.25, 0.5, 0.375, 0.375, 0.375, 0.375, 0.25, 0.5, 0.25, 0.5, 0.25, 0.375, 0.25, 0.5, 0.25, 0.5, 0.375, 0.5, 0.375, 0.5, 0.25, 0.25, 0.5, 0.125, 0.5, 0.125, 0.5, 0.25, 0.5])
me_cube_006.materials.append(mat_window_frame)
me_cube_006.materials.append(mat_window)
me_cube_006.update()
me_cube_007 = bpy.data.meshes.new('Cube.007')
me_cube_007.from_pydata([(-0.88, -0.05667, -0.09), (-0.88, -0.05667, 1.89), (-0.88, 0.05333, -0.09), (-0.88, 0.05333, 1.89), (0.88, -0.05667, -0.09), (0.88, -0.05667, 1.89), (0.88, 0.05333, -0.09), (0.88, 0.05333, 1.89), (-0.88, 0.05333, 0.9), (9.934e-10, 0.05333, -0.09), (9.934e-10, 0.05333, 1.89), (0.88, 0.05333, 0.9), (0.0, 0.05, 0.9), (0.04, 0.02721, 1.755), (0.76, 0.02721, 1.755), (0.76, 0.02721, 0.945), (0.04, 0.02721, 0.945), (-0.76, 0.02721, 1.755), (-0.76, 0.02721, 0.945), (-0.04, 0.02721, 1.755), (-0.04, 0.02721, 0.945), (0.76, 0.02721, 0.855), (0.76, 0.02721, 0.045), (0.04, 0.02721, 0.045), (0.04, 0.02721, 0.855), (-0.76, 0.02721, 0.855), (-0.76, 0.02721, 0.045), (-0.04, 0.02721, 0.045), (-0.04, 0.02721, 0.855)], [], [(0, 1, 3, 8, 2), (10, 7, 14, 13), (6, 11, 7, 5, 4), (4, 5, 1, 0), (2, 9, 6, 4, 0), (7, 10, 3, 1, 5), (9, 12, 24, 23), (12, 9, 27, 28), (3, 10, 19, 17), (16, 13, 14, 15), (11, 12, 16, 15), (12, 10, 13, 16), (7, 11, 15, 14), (18, 17, 19, 20), (8, 3, 17, 18), (10, 12, 20, 19), (12, 8, 18, 20), (23, 24, 21, 22), (12, 11, 21, 24), (11, 6, 22, 21), (6, 9, 23, 22), (26, 25, 28, 27), (2, 8, 25, 26), (8, 12, 28, 25), (9, 2, 26, 27)])
me_cube_007.polygons.foreach_set('material_index', [0, 0, 0, 0, 0, 0, 0, 0, 0, 1, 0, 0, 0, 1, 0, 0, 0, 1, 0, 0, 0, 1, 0, 0, 0])
_uv = me_cube_007.uv_layers.new(name='UVMap')
_uv.uv.foreach_set('vector', [0.375, 0.0, 0.625, 0.0, 0.625, 0.25, 0.5, 0.25, 0.375, 0.25, 0.75, 0.5, 0.625, 0.5, 0.625, 0.5, 0.75, 0.5, 0.375, 0.5, 0.5, 0.5, 0.625, 0.5, 0.625, 0.75, 0.375, 0.75, 0.375, 0.75, 0.625, 0.75, 0.625, 1.0, 0.375, 1.0, 0.125, 0.5, 0.25, 0.5, 0.375, 0.5, 0.375, 0.75, 0.125, 0.75, 0.625, 0.5, 0.75, 0.5, 0.875, 0.5, 0.875, 0.75, 0.625, 0.75, 0.375, 0.375, 0.5, 0.375, 0.5, 0.375, 0.375, 0.375, 0.5, 0.375, 0.375, 0.375, 0.375, 0.375, 0.5, 0.375, 0.875, 0.5, 0.75, 0.5, 0.75, 0.5, 0.875, 0.5, 0.5, 0.375, 0.625, 0.375, 0.625, 0.5, 0.5, 0.5, 0.5, 0.5, 0.5, 0.375, 0.5, 0.375, 0.5, 0.5, 0.5, 0.375, 0.625, 0.375, 0.625, 0.375, 0.5, 0.375, 0.625, 0.5, 0.5, 0.5, 0.5, 0.5, 0.625, 0.5, 0.5, 0.25, 0.625, 0.25, 0.625, 0.375, 0.5, 0.375, 0.5, 0.25, 0.625, 0.25, 0.625, 0.25, 0.5, 0.25, 0.625, 0.375, 0.5, 0.375, 0.5, 0.375, 0.625, 0.375, 0.5, 0.375, 0.5, 0.25, 0.5, 0.25, 0.5, 0.375, 0.375, 0.375, 0.5, 0.375, 0.5, 0.5, 0.375, 0.5, 0.5, 0.375, 0.5, 0.5, 0.5, 0.5, 0.5, 0.375, 0.5, 0.5, 0.375, 0.5, 0.375, 0.5, 0.5, 0.5, 0.375, 0.5, 0.25, 0.5, 0.25, 0.5, 0.375, 0.5, 0.375, 0.25, 0.5, 0.25, 0.5, 0.375, 0.375, 0.375, 0.375, 0.25, 0.5, 0.25, 0.5, 0.25, 0.375, 0.25, 0.5, 0.25, 0.5, 0.375, 0.5, 0.375, 0.5, 0.25, 0.25, 0.5, 0.125, 0.5, 0.125, 0.5, 0.25, 0.5])
me_cube_007.materials.append(mat_window_frame)
me_cube_007.materials.append(mat_window)
me_cube_007.update()
me_cube_008 = bpy.data.meshes.new('Cube.008')
me_cube_008.from_pydata([(-0.88, -0.05667, -0.09), (-0.88, -0.05667, 1.89), (-0.88, 0.05333, -0.09), (-0.88, 0.05333, 1.89), (0.88, -0.05667, -0.09), (0.88, -0.05667, 1.89), (0.88, 0.05333, -0.09), (0.88, 0.05333, 1.89), (-0.88, 0.05333, 0.9), (9.934e-10, 0.05333, -0.09), (9.934e-10, 0.05333, 1.89), (0.88, 0.05333, 0.9), (0.0, 0.05, 0.9), (0.04, 0.02721, 1.755), (0.76, 0.02721, 1.755), (0.76, 0.02721, 0.945), (0.04, 0.02721, 0.945), (-0.76, 0.02721, 1.755), (-0.76, 0.02721, 0.945), (-0.04, 0.02721, 1.755), (-0.04, 0.02721, 0.945), (0.76, 0.02721, 0.855), (0.76, 0.02721, 0.045), (0.04, 0.02721, 0.045), (0.04, 0.02721, 0.855), (-0.76, 0.02721, 0.855), (-0.76, 0.02721, 0.045), (-0.04, 0.02721, 0.045), (-0.04, 0.02721, 0.855)], [], [(0, 1, 3, 8, 2), (10, 7, 14, 13), (6, 11, 7, 5, 4), (4, 5, 1, 0), (2, 9, 6, 4, 0), (7, 10, 3, 1, 5), (9, 12, 24, 23), (12, 9, 27, 28), (3, 10, 19, 17), (16, 13, 14, 15), (11, 12, 16, 15), (12, 10, 13, 16), (7, 11, 15, 14), (18, 17, 19, 20), (8, 3, 17, 18), (10, 12, 20, 19), (12, 8, 18, 20), (23, 24, 21, 22), (12, 11, 21, 24), (11, 6, 22, 21), (6, 9, 23, 22), (26, 25, 28, 27), (2, 8, 25, 26), (8, 12, 28, 25), (9, 2, 26, 27)])
me_cube_008.polygons.foreach_set('material_index', [0, 0, 0, 0, 0, 0, 0, 0, 0, 1, 0, 0, 0, 1, 0, 0, 0, 1, 0, 0, 0, 1, 0, 0, 0])
_uv = me_cube_008.uv_layers.new(name='UVMap')
_uv.uv.foreach_set('vector', [0.375, 0.0, 0.625, 0.0, 0.625, 0.25, 0.5, 0.25, 0.375, 0.25, 0.75, 0.5, 0.625, 0.5, 0.625, 0.5, 0.75, 0.5, 0.375, 0.5, 0.5, 0.5, 0.625, 0.5, 0.625, 0.75, 0.375, 0.75, 0.375, 0.75, 0.625, 0.75, 0.625, 1.0, 0.375, 1.0, 0.125, 0.5, 0.25, 0.5, 0.375, 0.5, 0.375, 0.75, 0.125, 0.75, 0.625, 0.5, 0.75, 0.5, 0.875, 0.5, 0.875, 0.75, 0.625, 0.75, 0.375, 0.375, 0.5, 0.375, 0.5, 0.375, 0.375, 0.375, 0.5, 0.375, 0.375, 0.375, 0.375, 0.375, 0.5, 0.375, 0.875, 0.5, 0.75, 0.5, 0.75, 0.5, 0.875, 0.5, 0.5, 0.375, 0.625, 0.375, 0.625, 0.5, 0.5, 0.5, 0.5, 0.5, 0.5, 0.375, 0.5, 0.375, 0.5, 0.5, 0.5, 0.375, 0.625, 0.375, 0.625, 0.375, 0.5, 0.375, 0.625, 0.5, 0.5, 0.5, 0.5, 0.5, 0.625, 0.5, 0.5, 0.25, 0.625, 0.25, 0.625, 0.375, 0.5, 0.375, 0.5, 0.25, 0.625, 0.25, 0.625, 0.25, 0.5, 0.25, 0.625, 0.375, 0.5, 0.375, 0.5, 0.375, 0.625, 0.375, 0.5, 0.375, 0.5, 0.25, 0.5, 0.25, 0.5, 0.375, 0.375, 0.375, 0.5, 0.375, 0.5, 0.5, 0.375, 0.5, 0.5, 0.375, 0.5, 0.5, 0.5, 0.5, 0.5, 0.375, 0.5, 0.5, 0.375, 0.5, 0.375, 0.5, 0.5, 0.5, 0.375, 0.5, 0.25, 0.5, 0.25, 0.5, 0.375, 0.5, 0.375, 0.25, 0.5, 0.25, 0.5, 0.375, 0.375, 0.375, 0.375, 0.25, 0.5, 0.25, 0.5, 0.25, 0.375, 0.25, 0.5, 0.25, 0.5, 0.375, 0.5, 0.375, 0.5, 0.25, 0.25, 0.5, 0.125, 0.5, 0.125, 0.5, 0.25, 0.5])
me_cube_008.materials.append(mat_window_frame)
me_cube_008.materials.append(mat_window)
me_cube_008.update()
me_cube_010 = bpy.data.meshes.new('Cube.010')
me_cube_010.from_pydata([(-0.88, -0.05667, -0.59), (-0.88, -0.05667, 1.89), (-0.88, 0.05333, -0.59), (-0.88, 0.05333, 1.89), (0.88, -0.05667, -0.59), (0.88, -0.05667, 1.89), (0.88, 0.05333, -0.59), (0.88, 0.05333, 1.89), (-0.88, 0.05333, 0.6), (9.934e-10, 0.05333, -0.59), (9.934e-10, 0.05333, 1.89), (0.88, 0.05333, 0.6), (0.0, 0.05, 0.6), (0.04, 0.02721, 1.755), (0.76, 0.02721, 1.755), (0.76, 0.02721, 0.645), (0.04, 0.02721, 0.645), (-0.76, 0.02721, 1.755), (-0.76, 0.02721, 0.645), (-0.04, 0.02721, 1.755), (-0.04, 0.02721, 0.645), (0.76, 0.02721, 0.555), (0.76, 0.02721, -0.455), (0.04, 0.02721, -0.455), (0.04, 0.02721, 0.555), (-0.76, 0.02721, 0.555), (-0.76, 0.02721, -0.455), (-0.04, 0.02721, -0.455), (-0.04, 0.02721, 0.555)], [], [(0, 1, 3, 8, 2), (10, 7, 14, 13), (6, 11, 7, 5, 4), (4, 5, 1, 0), (2, 9, 6, 4, 0), (7, 10, 3, 1, 5), (9, 12, 24, 23), (12, 9, 27, 28), (3, 10, 19, 17), (16, 13, 14, 15), (11, 12, 16, 15), (12, 10, 13, 16), (7, 11, 15, 14), (18, 17, 19, 20), (8, 3, 17, 18), (10, 12, 20, 19), (12, 8, 18, 20), (23, 24, 21, 22), (12, 11, 21, 24), (11, 6, 22, 21), (6, 9, 23, 22), (26, 25, 28, 27), (2, 8, 25, 26), (8, 12, 28, 25), (9, 2, 26, 27)])
me_cube_010.polygons.foreach_set('material_index', [0, 0, 0, 0, 0, 0, 0, 0, 0, 1, 0, 0, 0, 1, 0, 0, 0, 1, 0, 0, 0, 1, 0, 0, 0])
_uv = me_cube_010.uv_layers.new(name='UVMap')
_uv.uv.foreach_set('vector', [0.375, 0.0, 0.625, 0.0, 0.625, 0.25, 0.5, 0.25, 0.375, 0.25, 0.75, 0.5, 0.625, 0.5, 0.625, 0.5, 0.75, 0.5, 0.375, 0.5, 0.5, 0.5, 0.625, 0.5, 0.625, 0.75, 0.375, 0.75, 0.375, 0.75, 0.625, 0.75, 0.625, 1.0, 0.375, 1.0, 0.125, 0.5, 0.25, 0.5, 0.375, 0.5, 0.375, 0.75, 0.125, 0.75, 0.625, 0.5, 0.75, 0.5, 0.875, 0.5, 0.875, 0.75, 0.625, 0.75, 0.375, 0.375, 0.5, 0.375, 0.5, 0.375, 0.375, 0.375, 0.5, 0.375, 0.375, 0.375, 0.375, 0.375, 0.5, 0.375, 0.875, 0.5, 0.75, 0.5, 0.75, 0.5, 0.875, 0.5, 0.5, 0.375, 0.625, 0.375, 0.625, 0.5, 0.5, 0.5, 0.5, 0.5, 0.5, 0.375, 0.5, 0.375, 0.5, 0.5, 0.5, 0.375, 0.625, 0.375, 0.625, 0.375, 0.5, 0.375, 0.625, 0.5, 0.5, 0.5, 0.5, 0.5, 0.625, 0.5, 0.5, 0.25, 0.625, 0.25, 0.625, 0.375, 0.5, 0.375, 0.5, 0.25, 0.625, 0.25, 0.625, 0.25, 0.5, 0.25, 0.625, 0.375, 0.5, 0.375, 0.5, 0.375, 0.625, 0.375, 0.5, 0.375, 0.5, 0.25, 0.5, 0.25, 0.5, 0.375, 0.375, 0.375, 0.5, 0.375, 0.5, 0.5, 0.375, 0.5, 0.5, 0.375, 0.5, 0.5, 0.5, 0.5, 0.5, 0.375, 0.5, 0.5, 0.375, 0.5, 0.375, 0.5, 0.5, 0.5, 0.375, 0.5, 0.25, 0.5, 0.25, 0.5, 0.375, 0.5, 0.375, 0.25, 0.5, 0.25, 0.5, 0.375, 0.375, 0.375, 0.375, 0.25, 0.5, 0.25, 0.5, 0.25, 0.375, 0.25, 0.5, 0.25, 0.5, 0.375, 0.5, 0.375, 0.5, 0.25, 0.25, 0.5, 0.125, 0.5, 0.125, 0.5, 0.25, 0.5])
me_cube_010.materials.append(mat_window_frame)
me_cube_010.materials.append(mat_window)
me_cube_010.update()
me_cube_011 = bpy.data.meshes.new('Cube.011')
me_cube_011.from_pydata([(-0.88, -0.05667, -0.59), (-0.88, -0.05667, 1.89), (-0.88, 0.05333, -0.59), (-0.88, 0.05333, 1.89), (0.88, -0.05667, -0.59), (0.88, -0.05667, 1.89), (0.88, 0.05333, -0.59), (0.88, 0.05333, 1.89), (-0.88, 0.05333, 0.6), (9.934e-10, 0.05333, -0.59), (9.934e-10, 0.05333, 1.89), (0.88, 0.05333, 0.6), (0.0, 0.05, 0.6), (0.04, 0.02721, 1.755), (0.76, 0.02721, 1.755), (0.76, 0.02721, 0.645), (0.04, 0.02721, 0.645), (-0.76, 0.02721, 1.755), (-0.76, 0.02721, 0.645), (-0.04, 0.02721, 1.755), (-0.04, 0.02721, 0.645), (0.76, 0.02721, 0.555), (0.76, 0.02721, -0.455), (0.04, 0.02721, -0.455), (0.04, 0.02721, 0.555), (-0.76, 0.02721, 0.555), (-0.76, 0.02721, -0.455), (-0.04, 0.02721, -0.455), (-0.04, 0.02721, 0.555)], [], [(0, 1, 3, 8, 2), (10, 7, 14, 13), (6, 11, 7, 5, 4), (4, 5, 1, 0), (2, 9, 6, 4, 0), (7, 10, 3, 1, 5), (9, 12, 24, 23), (12, 9, 27, 28), (3, 10, 19, 17), (16, 13, 14, 15), (11, 12, 16, 15), (12, 10, 13, 16), (7, 11, 15, 14), (18, 17, 19, 20), (8, 3, 17, 18), (10, 12, 20, 19), (12, 8, 18, 20), (23, 24, 21, 22), (12, 11, 21, 24), (11, 6, 22, 21), (6, 9, 23, 22), (26, 25, 28, 27), (2, 8, 25, 26), (8, 12, 28, 25), (9, 2, 26, 27)])
me_cube_011.polygons.foreach_set('material_index', [0, 0, 0, 0, 0, 0, 0, 0, 0, 1, 0, 0, 0, 1, 0, 0, 0, 1, 0, 0, 0, 1, 0, 0, 0])
_uv = me_cube_011.uv_layers.new(name='UVMap')
_uv.uv.foreach_set('vector', [0.375, 0.0, 0.625, 0.0, 0.625, 0.25, 0.5, 0.25, 0.375, 0.25, 0.75, 0.5, 0.625, 0.5, 0.625, 0.5, 0.75, 0.5, 0.375, 0.5, 0.5, 0.5, 0.625, 0.5, 0.625, 0.75, 0.375, 0.75, 0.375, 0.75, 0.625, 0.75, 0.625, 1.0, 0.375, 1.0, 0.125, 0.5, 0.25, 0.5, 0.375, 0.5, 0.375, 0.75, 0.125, 0.75, 0.625, 0.5, 0.75, 0.5, 0.875, 0.5, 0.875, 0.75, 0.625, 0.75, 0.375, 0.375, 0.5, 0.375, 0.5, 0.375, 0.375, 0.375, 0.5, 0.375, 0.375, 0.375, 0.375, 0.375, 0.5, 0.375, 0.875, 0.5, 0.75, 0.5, 0.75, 0.5, 0.875, 0.5, 0.5, 0.375, 0.625, 0.375, 0.625, 0.5, 0.5, 0.5, 0.5, 0.5, 0.5, 0.375, 0.5, 0.375, 0.5, 0.5, 0.5, 0.375, 0.625, 0.375, 0.625, 0.375, 0.5, 0.375, 0.625, 0.5, 0.5, 0.5, 0.5, 0.5, 0.625, 0.5, 0.5, 0.25, 0.625, 0.25, 0.625, 0.375, 0.5, 0.375, 0.5, 0.25, 0.625, 0.25, 0.625, 0.25, 0.5, 0.25, 0.625, 0.375, 0.5, 0.375, 0.5, 0.375, 0.625, 0.375, 0.5, 0.375, 0.5, 0.25, 0.5, 0.25, 0.5, 0.375, 0.375, 0.375, 0.5, 0.375, 0.5, 0.5, 0.375, 0.5, 0.5, 0.375, 0.5, 0.5, 0.5, 0.5, 0.5, 0.375, 0.5, 0.5, 0.375, 0.5, 0.375, 0.5, 0.5, 0.5, 0.375, 0.5, 0.25, 0.5, 0.25, 0.5, 0.375, 0.5, 0.375, 0.25, 0.5, 0.25, 0.5, 0.375, 0.375, 0.375, 0.375, 0.25, 0.5, 0.25, 0.5, 0.25, 0.375, 0.25, 0.5, 0.25, 0.5, 0.375, 0.5, 0.375, 0.5, 0.25, 0.25, 0.5, 0.125, 0.5, 0.125, 0.5, 0.25, 0.5])
me_cube_011.materials.append(mat_window_frame)
me_cube_011.materials.append(mat_window)
me_cube_011.update()
me_cube_012 = bpy.data.meshes.new('Cube.012')
me_cube_012.from_pydata([(-0.88, -0.05667, -0.09), (-0.88, -0.05667, 1.89), (-0.88, 0.05333, -0.09), (-0.88, 0.05333, 1.89), (0.88, -0.05667, -0.09), (0.88, -0.05667, 1.89), (0.88, 0.05333, -0.09), (0.88, 0.05333, 1.89), (-0.88, 0.05333, 0.9), (9.934e-10, 0.05333, -0.09), (9.934e-10, 0.05333, 1.89), (0.88, 0.05333, 0.9), (0.0, 0.05, 0.9), (0.04, 0.02721, 1.755), (0.76, 0.02721, 1.755), (0.76, 0.02721, 0.945), (0.04, 0.02721, 0.945), (-0.76, 0.02721, 1.755), (-0.76, 0.02721, 0.945), (-0.04, 0.02721, 1.755), (-0.04, 0.02721, 0.945), (0.76, 0.02721, 0.855), (0.76, 0.02721, 0.045), (0.04, 0.02721, 0.045), (0.04, 0.02721, 0.855), (-0.76, 0.02721, 0.855), (-0.76, 0.02721, 0.045), (-0.04, 0.02721, 0.045), (-0.04, 0.02721, 0.855)], [], [(0, 1, 3, 8, 2), (10, 7, 14, 13), (6, 11, 7, 5, 4), (4, 5, 1, 0), (2, 9, 6, 4, 0), (7, 10, 3, 1, 5), (9, 12, 24, 23), (12, 9, 27, 28), (3, 10, 19, 17), (16, 13, 14, 15), (11, 12, 16, 15), (12, 10, 13, 16), (7, 11, 15, 14), (18, 17, 19, 20), (8, 3, 17, 18), (10, 12, 20, 19), (12, 8, 18, 20), (23, 24, 21, 22), (12, 11, 21, 24), (11, 6, 22, 21), (6, 9, 23, 22), (26, 25, 28, 27), (2, 8, 25, 26), (8, 12, 28, 25), (9, 2, 26, 27)])
me_cube_012.polygons.foreach_set('material_index', [0, 0, 0, 0, 0, 0, 0, 0, 0, 1, 0, 0, 0, 1, 0, 0, 0, 1, 0, 0, 0, 1, 0, 0, 0])
_uv = me_cube_012.uv_layers.new(name='UVMap')
_uv.uv.foreach_set('vector', [0.375, 0.0, 0.625, 0.0, 0.625, 0.25, 0.5, 0.25, 0.375, 0.25, 0.75, 0.5, 0.625, 0.5, 0.625, 0.5, 0.75, 0.5, 0.375, 0.5, 0.5, 0.5, 0.625, 0.5, 0.625, 0.75, 0.375, 0.75, 0.375, 0.75, 0.625, 0.75, 0.625, 1.0, 0.375, 1.0, 0.125, 0.5, 0.25, 0.5, 0.375, 0.5, 0.375, 0.75, 0.125, 0.75, 0.625, 0.5, 0.75, 0.5, 0.875, 0.5, 0.875, 0.75, 0.625, 0.75, 0.375, 0.375, 0.5, 0.375, 0.5, 0.375, 0.375, 0.375, 0.5, 0.375, 0.375, 0.375, 0.375, 0.375, 0.5, 0.375, 0.875, 0.5, 0.75, 0.5, 0.75, 0.5, 0.875, 0.5, 0.5, 0.375, 0.625, 0.375, 0.625, 0.5, 0.5, 0.5, 0.5, 0.5, 0.5, 0.375, 0.5, 0.375, 0.5, 0.5, 0.5, 0.375, 0.625, 0.375, 0.625, 0.375, 0.5, 0.375, 0.625, 0.5, 0.5, 0.5, 0.5, 0.5, 0.625, 0.5, 0.5, 0.25, 0.625, 0.25, 0.625, 0.375, 0.5, 0.375, 0.5, 0.25, 0.625, 0.25, 0.625, 0.25, 0.5, 0.25, 0.625, 0.375, 0.5, 0.375, 0.5, 0.375, 0.625, 0.375, 0.5, 0.375, 0.5, 0.25, 0.5, 0.25, 0.5, 0.375, 0.375, 0.375, 0.5, 0.375, 0.5, 0.5, 0.375, 0.5, 0.5, 0.375, 0.5, 0.5, 0.5, 0.5, 0.5, 0.375, 0.5, 0.5, 0.375, 0.5, 0.375, 0.5, 0.5, 0.5, 0.375, 0.5, 0.25, 0.5, 0.25, 0.5, 0.375, 0.5, 0.375, 0.25, 0.5, 0.25, 0.5, 0.375, 0.375, 0.375, 0.375, 0.25, 0.5, 0.25, 0.5, 0.25, 0.375, 0.25, 0.5, 0.25, 0.5, 0.375, 0.5, 0.375, 0.5, 0.25, 0.25, 0.5, 0.125, 0.5, 0.125, 0.5, 0.25, 0.5])
me_cube_012.materials.append(mat_window_frame)
me_cube_012.materials.append(mat_window)
me_cube_012.update()
me_cylinder = bpy.data.meshes.new('Cylinder')
me_cylinder.from_pydata([(-3.725e-09, 0.0375, 1.65), (-3.725e-09, -0.0375, 1.65), (0.5303, 0.0375, 1.43), (0.5303, -0.0375, 1.43), (0.75, 0.0375, 0.9), (0.75, -0.0375, 0.9), (0.5303, 0.0375, 0.3697), (0.5303, -0.0375, 0.3697), (-3.725e-09, 0.0375, 0.15), (-3.725e-09, -0.0375, 0.15), (-0.5303, 0.0375, 0.3697), (-0.5303, -0.0375, 0.3697), (-0.75, 0.0375, 0.9), (-0.75, -0.0375, 0.9), (-0.5303, 0.0375, 1.43), (-0.5303, -0.0375, 1.43), (-4.657e-09, 0.0375, 1.463), (0.3977, 0.0375, 1.298), (0.5625, 0.0375, 0.9), (0.3977, 0.0375, 0.5023), (-4.657e-09, 0.0375, 0.3375), (-0.3977, 0.0375, 0.5023), (-0.5625, 0.0375, 0.9), (-0.3977, 0.0375, 1.298), (-4.657e-09, 0.0375, 1.463), (0.3977, 0.0375, 1.298), (0.5625, 0.0375, 0.9), (0.3977, 0.0375, 0.5023), (-4.657e-09, 0.0375, 0.3375), (-0.3977, 0.0375, 0.5023), (-0.5625, 0.0375, 0.9), (-0.3977, 0.0375, 1.298), (-4.657e-09, 0.0375, 0.9), (0.02401, 0.01448, 1.43), (0.382, 0.01448, 1.282), (0.5303, 0.01448, 0.924), (0.02401, 0.01448, 0.924), (-0.5303, 0.01448, 0.924), (-0.382, 0.01448, 1.282), (-0.02401, 0.01448, 1.43), (-0.02401, 0.01448, 0.924), (0.5303, 0.01448, 0.876), (0.382, 0.01448, 0.518), (0.02401, 0.01448, 0.3697), (0.02401, 0.01448, 0.876), (-0.02401, 0.01448, 0.3697), (-0.382, 0.01448, 0.518), (-0.5303, 0.01448, 0.876), (-0.02401, 0.01448, 0.876)], [], [(0, 1, 3, 2), (2, 3, 5, 4), (4, 5, 7, 6), (6, 7, 9, 8), (8, 9, 11, 10), (10, 11, 13, 12), (3, 1, 15, 13, 11, 9, 7, 5), (12, 13, 15, 14), (14, 15, 1, 0), (6, 8, 20, 19), (19, 20, 28, 27), (12, 14, 23, 22), (2, 4, 18, 17), (8, 10, 21, 20), (14, 0, 16, 23), (0, 2, 17, 16), (4, 6, 19, 18), (10, 12, 22, 21), (21, 22, 30, 29), (23, 16, 24, 31), (16, 17, 25, 24), (24, 32, 40, 39), (27, 28, 43, 42), (25, 26, 35, 34), (29, 30, 47, 46), (17, 18, 26, 25), (22, 23, 31, 30), (20, 21, 29, 28), (18, 19, 27, 26), (35, 36, 33, 34), (26, 32, 36, 35), (32, 24, 33, 36), (24, 25, 34, 33), (39, 40, 37, 38), (30, 31, 38, 37), (32, 30, 37, 40), (31, 24, 39, 38), (43, 44, 41, 42), (32, 26, 41, 44), (26, 27, 42, 41), (28, 32, 44, 43), (47, 48, 45, 46), (28, 29, 46, 45), (30, 32, 48, 47), (32, 28, 45, 48)])
me_cylinder.polygons.foreach_set('material_index', [0, 0, 0, 0, 0, 0, 0, 0, 0, 0, 0, 0, 0, 0, 0, 0, 0, 0, 0, 0, 0, 0, 0, 0, 0, 0, 0, 0, 0, 1, 0, 0, 0, 1, 0, 0, 0, 1, 0, 0, 0, 1, 0, 0, 0])
_uv = me_cylinder.uv_layers.new(name='UVMap')
_uv.uv.foreach_set('vector', [1.0, 0.5, 1.0, 1.0, 0.875, 1.0, 0.875, 0.5, 0.875, 0.5, 0.875, 1.0, 0.75, 1.0, 0.75, 0.5, 0.75, 0.5, 0.75, 1.0, 0.625, 1.0, 0.625, 0.5, 0.625, 0.5, 0.625, 1.0, 0.5, 1.0, 0.5, 0.5, 0.5, 0.5, 0.5, 1.0, 0.375, 1.0, 0.375, 0.5, 0.375, 0.5, 0.375, 1.0, 0.25, 1.0, 0.25, 0.5, 0.4197, 0.4197, 0.25, 0.49, 0.08029, 0.4197, 0.01, 0.25, 0.08029, 0.08029, 0.25, 0.01, 0.4197, 0.08029, 0.49, 0.25, 0.25, 0.5, 0.25, 1.0, 0.125, 1.0, 0.125, 0.5, 0.125, 0.5, 0.125, 1.0, 0.0, 1.0, 0.0, 0.5, 0.625, 0.5, 0.5, 0.5, 0.5, 0.5, 0.625, 0.5, 0.625, 0.5, 0.5, 0.5, 0.5, 0.5, 0.625, 0.5, 0.25, 0.5, 0.125, 0.5, 0.125, 0.5, 0.25, 0.5, 0.875, 0.5, 0.75, 0.5, 0.75, 0.5, 0.875, 0.5, 0.5, 0.5, 0.375, 0.5, 0.375, 0.5, 0.5, 0.5, 0.125, 0.5, 0.0, 0.5, 0.0, 0.5, 0.125, 0.5, 1.0, 0.5, 0.875, 0.5, 0.875, 0.5, 1.0, 0.5, 0.75, 0.5, 0.625, 0.5, 0.625, 0.5, 0.75, 0.5, 0.375, 0.5, 0.25, 0.5, 0.25, 0.5, 0.375, 0.5, 0.375, 0.5, 0.25, 0.5, 0.25, 0.5, 0.375, 0.5, 0.125, 0.5, 0.0, 0.5, 0.0, 0.5, 0.125, 0.5, 1.0, 0.5, 0.875, 0.5, 0.875, 0.5, 1.0, 0.5, 0.75, 0.49, 0.75, 0.25, 0.75, 0.25, 0.75, 0.49, 0.625, 0.5, 0.5, 0.5, 0.5, 0.5, 0.625, 0.5, 0.875, 0.5, 0.75, 0.5, 0.75, 0.5, 0.875, 0.5, 0.375, 0.5, 0.25, 0.5, 0.25, 0.5, 0.375, 0.5, 0.875, 0.5, 0.75, 0.5, 0.75, 0.5, 0.875, 0.5, 0.25, 0.5, 0.125, 0.5, 0.125, 0.5, 0.25, 0.5, 0.5, 0.5, 0.375, 0.5, 0.375, 0.5, 0.5, 0.5, 0.75, 0.5, 0.625, 0.5, 0.625, 0.5, 0.75, 0.5, 0.99, 0.25, 0.75, 0.25, 0.75, 0.49, 0.9197, 0.4197, 0.99, 0.25, 0.75, 0.25, 0.75, 0.25, 0.99, 0.25, 0.75, 0.25, 0.75, 0.49, 0.75, 0.49, 0.75, 0.25, 1.0, 0.5, 0.875, 0.5, 0.875, 0.5, 1.0, 0.5, 0.75, 0.49, 0.75, 0.25, 0.51, 0.25, 0.5803, 0.4197, 0.25, 0.5, 0.125, 0.5, 0.125, 0.5, 0.25, 0.5, 0.75, 0.25, 0.51, 0.25, 0.51, 0.25, 0.75, 0.25, 0.125, 0.5, 0.0, 0.5, 0.0, 0.5, 0.125, 0.5, 0.75, 0.01, 0.75, 0.25, 0.99, 0.25, 0.9197, 0.08029, 0.75, 0.25, 0.99, 0.25, 0.99, 0.25, 0.75, 0.25, 0.75, 0.5, 0.625, 0.5, 0.625, 0.5, 0.75, 0.5, 0.75, 0.01, 0.75, 0.25, 0.75, 0.25, 0.75, 0.01, 0.51, 0.25, 0.75, 0.25, 0.75, 0.01, 0.5803, 0.08029, 0.5, 0.5, 0.375, 0.5, 0.375, 0.5, 0.5, 0.5, 0.51, 0.25, 0.75, 0.25, 0.75, 0.25, 0.51, 0.25, 0.75, 0.25, 0.75, 0.01, 0.75, 0.01, 0.75, 0.25])
me_cylinder.materials.append(mat_window_frame)
me_cylinder.materials.append(mat_window)
me_cylinder.update()
me_cube_009 = bpy.data.meshes.new('Cube.009')
me_cube_009.from_pydata([(-0.88, -0.05667, -0.09), (-0.88, -0.05667, 1.89), (-0.88, 0.05333, -0.09), (-0.88, 0.05333, 1.89), (0.88, -0.05667, -0.09), (0.88, -0.05667, 1.89), (0.88, 0.05333, -0.09), (0.88, 0.05333, 1.89), (-0.88, 0.05333, 0.9), (9.934e-10, 0.05333, -0.09), (9.934e-10, 0.05333, 1.89), (0.88, 0.05333, 0.9), (0.0, 0.05, 0.9), (0.04, 0.02721, 1.755), (0.76, 0.02721, 1.755), (0.76, 0.02721, 0.945), (0.04, 0.02721, 0.945), (-0.76, 0.02721, 1.755), (-0.76, 0.02721, 0.945), (-0.04, 0.02721, 1.755), (-0.04, 0.02721, 0.945), (0.76, 0.02721, 0.855), (0.76, 0.02721, 0.045), (0.04, 0.02721, 0.045), (0.04, 0.02721, 0.855), (-0.76, 0.02721, 0.855), (-0.76, 0.02721, 0.045), (-0.04, 0.02721, 0.045), (-0.04, 0.02721, 0.855)], [], [(0, 1, 3, 8, 2), (10, 7, 14, 13), (6, 11, 7, 5, 4), (4, 5, 1, 0), (2, 9, 6, 4, 0), (7, 10, 3, 1, 5), (9, 12, 24, 23), (12, 9, 27, 28), (3, 10, 19, 17), (16, 13, 14, 15), (11, 12, 16, 15), (12, 10, 13, 16), (7, 11, 15, 14), (18, 17, 19, 20), (8, 3, 17, 18), (10, 12, 20, 19), (12, 8, 18, 20), (23, 24, 21, 22), (12, 11, 21, 24), (11, 6, 22, 21), (6, 9, 23, 22), (26, 25, 28, 27), (2, 8, 25, 26), (8, 12, 28, 25), (9, 2, 26, 27)])
me_cube_009.polygons.foreach_set('material_index', [0, 0, 0, 0, 0, 0, 0, 0, 0, 1, 0, 0, 0, 1, 0, 0, 0, 1, 0, 0, 0, 1, 0, 0, 0])
_uv = me_cube_009.uv_layers.new(name='UVMap')
_uv.uv.foreach_set('vector', [0.375, 0.0, 0.625, 0.0, 0.625, 0.25, 0.5, 0.25, 0.375, 0.25, 0.75, 0.5, 0.625, 0.5, 0.625, 0.5, 0.75, 0.5, 0.375, 0.5, 0.5, 0.5, 0.625, 0.5, 0.625, 0.75, 0.375, 0.75, 0.375, 0.75, 0.625, 0.75, 0.625, 1.0, 0.375, 1.0, 0.125, 0.5, 0.25, 0.5, 0.375, 0.5, 0.375, 0.75, 0.125, 0.75, 0.625, 0.5, 0.75, 0.5, 0.875, 0.5, 0.875, 0.75, 0.625, 0.75, 0.375, 0.375, 0.5, 0.375, 0.5, 0.375, 0.375, 0.375, 0.5, 0.375, 0.375, 0.375, 0.375, 0.375, 0.5, 0.375, 0.875, 0.5, 0.75, 0.5, 0.75, 0.5, 0.875, 0.5, 0.5, 0.375, 0.625, 0.375, 0.625, 0.5, 0.5, 0.5, 0.5, 0.5, 0.5, 0.375, 0.5, 0.375, 0.5, 0.5, 0.5, 0.375, 0.625, 0.375, 0.625, 0.375, 0.5, 0.375, 0.625, 0.5, 0.5, 0.5, 0.5, 0.5, 0.625, 0.5, 0.5, 0.25, 0.625, 0.25, 0.625, 0.375, 0.5, 0.375, 0.5, 0.25, 0.625, 0.25, 0.625, 0.25, 0.5, 0.25, 0.625, 0.375, 0.5, 0.375, 0.5, 0.375, 0.625, 0.375, 0.5, 0.375, 0.5, 0.25, 0.5, 0.25, 0.5, 0.375, 0.375, 0.375, 0.5, 0.375, 0.5, 0.5, 0.375, 0.5, 0.5, 0.375, 0.5, 0.5, 0.5, 0.5, 0.5, 0.375, 0.5, 0.5, 0.375, 0.5, 0.375, 0.5, 0.5, 0.5, 0.375, 0.5, 0.25, 0.5, 0.25, 0.5, 0.375, 0.5, 0.375, 0.25, 0.5, 0.25, 0.5, 0.375, 0.375, 0.375, 0.375, 0.25, 0.5, 0.25, 0.5, 0.25, 0.375, 0.25, 0.5, 0.25, 0.5, 0.375, 0.5, 0.375, 0.5, 0.25, 0.25, 0.5, 0.125, 0.5, 0.125, 0.5, 0.25, 0.5])
me_cube_009.materials.append(mat_window_frame)
me_cube_009.materials.append(mat_window)
me_cube_009.update()
me_cube_013 = bpy.data.meshes.new('Cube.013')
me_cube_013.from_pydata([(-0.88, -0.05667, -0.09), (-0.88, -0.05667, 1.89), (-0.88, 0.05333, -0.09), (-0.88, 0.05333, 1.89), (0.88, -0.05667, -0.09), (0.88, -0.05667, 1.89), (0.88, 0.05333, -0.09), (0.88, 0.05333, 1.89), (-0.88, 0.05333, 0.9), (9.934e-10, 0.05333, -0.09), (9.934e-10, 0.05333, 1.89), (0.88, 0.05333, 0.9), (0.0, 0.05, 0.9), (0.04, 0.02721, 1.755), (0.76, 0.02721, 1.755), (0.76, 0.02721, 0.945), (0.04, 0.02721, 0.945), (-0.76, 0.02721, 1.755), (-0.76, 0.02721, 0.945), (-0.04, 0.02721, 1.755), (-0.04, 0.02721, 0.945), (0.76, 0.02721, 0.855), (0.76, 0.02721, 0.045), (0.04, 0.02721, 0.045), (0.04, 0.02721, 0.855), (-0.76, 0.02721, 0.855), (-0.76, 0.02721, 0.045), (-0.04, 0.02721, 0.045), (-0.04, 0.02721, 0.855)], [], [(0, 1, 3, 8, 2), (10, 7, 14, 13), (6, 11, 7, 5, 4), (4, 5, 1, 0), (2, 9, 6, 4, 0), (7, 10, 3, 1, 5), (9, 12, 24, 23), (12, 9, 27, 28), (3, 10, 19, 17), (16, 13, 14, 15), (11, 12, 16, 15), (12, 10, 13, 16), (7, 11, 15, 14), (18, 17, 19, 20), (8, 3, 17, 18), (10, 12, 20, 19), (12, 8, 18, 20), (23, 24, 21, 22), (12, 11, 21, 24), (11, 6, 22, 21), (6, 9, 23, 22), (26, 25, 28, 27), (2, 8, 25, 26), (8, 12, 28, 25), (9, 2, 26, 27)])
me_cube_013.polygons.foreach_set('material_index', [0, 0, 0, 0, 0, 0, 0, 0, 0, 1, 0, 0, 0, 1, 0, 0, 0, 1, 0, 0, 0, 1, 0, 0, 0])
_uv = me_cube_013.uv_layers.new(name='UVMap')
_uv.uv.foreach_set('vector', [0.375, 0.0, 0.625, 0.0, 0.625, 0.25, 0.5, 0.25, 0.375, 0.25, 0.75, 0.5, 0.625, 0.5, 0.625, 0.5, 0.75, 0.5, 0.375, 0.5, 0.5, 0.5, 0.625, 0.5, 0.625, 0.75, 0.375, 0.75, 0.375, 0.75, 0.625, 0.75, 0.625, 1.0, 0.375, 1.0, 0.125, 0.5, 0.25, 0.5, 0.375, 0.5, 0.375, 0.75, 0.125, 0.75, 0.625, 0.5, 0.75, 0.5, 0.875, 0.5, 0.875, 0.75, 0.625, 0.75, 0.375, 0.375, 0.5, 0.375, 0.5, 0.375, 0.375, 0.375, 0.5, 0.375, 0.375, 0.375, 0.375, 0.375, 0.5, 0.375, 0.875, 0.5, 0.75, 0.5, 0.75, 0.5, 0.875, 0.5, 0.5, 0.375, 0.625, 0.375, 0.625, 0.5, 0.5, 0.5, 0.5, 0.5, 0.5, 0.375, 0.5, 0.375, 0.5, 0.5, 0.5, 0.375, 0.625, 0.375, 0.625, 0.375, 0.5, 0.375, 0.625, 0.5, 0.5, 0.5, 0.5, 0.5, 0.625, 0.5, 0.5, 0.25, 0.625, 0.25, 0.625, 0.375, 0.5, 0.375, 0.5, 0.25, 0.625, 0.25, 0.625, 0.25, 0.5, 0.25, 0.625, 0.375, 0.5, 0.375, 0.5, 0.375, 0.625, 0.375, 0.5, 0.375, 0.5, 0.25, 0.5, 0.25, 0.5, 0.375, 0.375, 0.375, 0.5, 0.375, 0.5, 0.5, 0.375, 0.5, 0.5, 0.375, 0.5, 0.5, 0.5, 0.5, 0.5, 0.375, 0.5, 0.5, 0.375, 0.5, 0.375, 0.5, 0.5, 0.5, 0.375, 0.5, 0.25, 0.5, 0.25, 0.5, 0.375, 0.5, 0.375, 0.25, 0.5, 0.25, 0.5, 0.375, 0.375, 0.375, 0.375, 0.25, 0.5, 0.25, 0.5, 0.25, 0.375, 0.25, 0.5, 0.25, 0.5, 0.375, 0.5, 0.375, 0.5, 0.25, 0.25, 0.5, 0.125, 0.5, 0.125, 0.5, 0.25, 0.5])
me_cube_013.materials.append(mat_window_frame)
me_cube_013.materials.append(mat_window)
me_cube_013.update()

# ---- objects
ob_base = bpy.data.objects.new('Base', me_cube_016)
ob_door_interactable = bpy.data.objects.new('Door Interactable', me_cube_084)
ob_window = bpy.data.objects.new('Window', me_cube)
ob_window_001 = bpy.data.objects.new('Window.001', me_cube_001)
ob_window_002 = bpy.data.objects.new('Window.002', me_cube_002)
ob_window_003 = bpy.data.objects.new('Window.003', me_cube_003)
ob_window_004 = bpy.data.objects.new('Window.004', me_cube_004)
ob_window_005 = bpy.data.objects.new('Window.005', me_cube_005)
ob_window_006 = bpy.data.objects.new('Window.006', me_cube_006)
ob_window_007 = bpy.data.objects.new('Window.007', me_cube_007)
ob_window_008 = bpy.data.objects.new('Window.008', me_cube_008)
ob_window_010 = bpy.data.objects.new('Window.010', me_cube_010)
ob_window_009 = bpy.data.objects.new('Window.009', me_cube_011)
ob_window_011 = bpy.data.objects.new('Window.011', me_cube_012)
ob_cylinder = bpy.data.objects.new('Cylinder', me_cylinder)
ob_window_012 = bpy.data.objects.new('Window.012', me_cube_009)
ob_window_013 = bpy.data.objects.new('Window.013', me_cube_013)

# ---- transforms, parenting, visibility, modifiers, constraints
ob_base.location = (0.0, 0.0, 0.0)
ob_door_interactable.location = (2.8, 7.322, 0.1)
ob_door_interactable.rotation_euler = (0.0, -0.0, 1.571)
ob_door_interactable.scale = (1.5, 1.5, 1.5)
ob_window.location = (0.0, 7.222, 0.6)
ob_window_001.location = (-2.8, 7.222, 0.6)
ob_window_002.location = (4.8, 5.558, 0.6)
ob_window_002.rotation_euler = (0.0, -0.0, -1.571)
ob_window_003.location = (4.8, 3.658, 0.6)
ob_window_003.rotation_euler = (0.0, -0.0, -1.571)
ob_window_004.location = (4.8, 1.758, 0.6)
ob_window_004.rotation_euler = (0.0, -0.0, -1.571)
ob_window_005.location = (-4.8, -5.0, 0.6)
ob_window_005.rotation_euler = (0.0, -0.0, 1.571)
ob_window_006.location = (-4.8, 0.0, 0.6)
ob_window_006.rotation_euler = (0.0, -0.0, 1.571)
ob_window_007.location = (-4.8, 5.0, 0.6)
ob_window_007.rotation_euler = (0.0, -0.0, 1.571)
ob_window_008.location = (10.04, -3.598, 3.169)
ob_window_008.rotation_euler = (0.0, -0.0, -1.571)
ob_window_010.location = (10.0, -4.442, 0.6)
ob_window_010.rotation_euler = (0.0, -0.0, -1.571)
ob_window_009.location = (10.0, -2.642, 0.6)
ob_window_009.rotation_euler = (0.0, -0.0, -1.571)
ob_window_011.location = (7.391, 0.02213, 0.6)
ob_cylinder.location = (0.0, 7.222, 5.6)
ob_window_012.location = (-1.6, 7.222, 3.6)
ob_window_012.scale = (0.8, 0.8, 0.8)
ob_window_013.location = (1.6, 7.222, 3.6)
ob_window_013.scale = (0.8, 0.8, 0.8)

# ---- collection membership
col_collection_3.objects.link(ob_base)
col_collection_3.objects.link(ob_door_interactable)
col_collection_3.objects.link(ob_window)
col_collection_3.objects.link(ob_window_001)
col_collection_3.objects.link(ob_window_002)
col_collection_3.objects.link(ob_window_003)
col_collection_3.objects.link(ob_window_004)
col_collection_3.objects.link(ob_window_005)
col_collection_3.objects.link(ob_window_006)
col_collection_3.objects.link(ob_window_007)
col_collection_3.objects.link(ob_window_008)
col_collection_3.objects.link(ob_window_010)
col_collection_3.objects.link(ob_window_009)
col_collection_3.objects.link(ob_window_011)
col_collection_3.objects.link(ob_cylinder)
col_collection_3.objects.link(ob_window_012)
col_collection_3.objects.link(ob_window_013)

# ---- scene / render settings (as saved in the file)
scene.frame_start = 1; scene.frame_end = 250; scene.frame_set(1)
scene.render.engine = 'BLENDER_EEVEE_NEXT'
scene.render.bake_bias = 0.0
scene.render.bake_samples = 0
bpy.context.view_layer.update()

# ---- added for rendering (the .blend has no active camera and no usable light): camera, sun
cam_auto = bpy.data.cameras.new('AutoCamera')
cam_auto.lens = 50.0
cam_auto.sensor_width = 36.0
cam_auto.clip_end = 1000.0
ob_auto_camera = bpy.data.objects.new('AutoCamera', cam_auto)
scene.collection.objects.link(ob_auto_camera)
ob_auto_camera.location = (28.9953, -28.5423, 25.1582)
ob_auto_camera.rotation_euler = (1.09748, -7.21219e-08, 0.694738)
scene.camera = ob_auto_camera
light_auto_sun = bpy.data.lights.new('AutoSun', 'SUN')
light_auto_sun.energy = 3.0
light_auto_sun.angle = 0.0523599
ob_auto_sun = bpy.data.objects.new('AutoSun', light_auto_sun)
scene.collection.objects.link(ob_auto_sun)
ob_auto_sun.rotation_euler = (0.872665, 0.174533, 0.523599)
bpy.context.view_layer.update()
